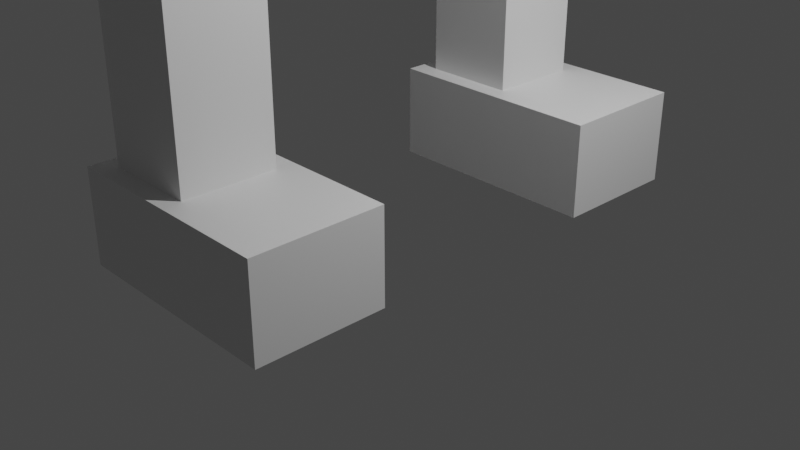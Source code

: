 # Source: monkey.blend  (saved by Blender 3.6.11; exported with 4.5.12 LTS)
import bpy
from mathutils import Matrix  # noqa: F401  (used for matrix-valued properties, if any)

bpy.ops.wm.read_factory_settings(use_empty=True)
scene = bpy.context.scene
scene.name = 'Scene'

# ---- collections
col_collection = bpy.data.collections.new('Collection'); scene.collection.children.link(col_collection)

# ---- materials (node trees are filled in below, after node groups)
mat_material = bpy.data.materials.new('Material')
mat_material.alpha_threshold = 0.0
mat_material.use_transparent_shadow = False
mat_material.roughness = 0.5
mat_material.line_color = (0.0, 0.0, 0.0, 1.0)
mat_material_001 = bpy.data.materials.new('Material.001')
mat_material_001.alpha_threshold = 0.0
mat_material_001.use_transparent_shadow = False
mat_material_001.roughness = 0.5
mat_material_001.line_color = (0.0, 0.0, 0.0, 1.0)

# ---- material node trees
mat_material.use_nodes = True; mat_material.node_tree.nodes.clear()
_N = mat_material.node_tree.nodes; _L = mat_material.node_tree.links
n0 = _N.new('ShaderNodeOutputMaterial'); n0.name = 'Material Output'; n0.location = (300, 300)
n1 = _N.new('ShaderNodeBsdfPrincipled'); n1.name = 'Principled BSDF'; n1.location = (10, 300)
n1.distribution = 'GGX'
n1.subsurface_method = 'RANDOM_WALK_SKIN'
n1.inputs[3].default_value = 1.45
n1.inputs[27].default_value = (0.0, 0.0, 0.0, 1.0)
n1.inputs[28].default_value = 1.0
_L.new(n1.outputs[0], n0.inputs[0])
n0.is_active_output = True
mat_material_001.use_nodes = True; mat_material_001.node_tree.nodes.clear()
_N = mat_material_001.node_tree.nodes; _L = mat_material_001.node_tree.links
n0 = _N.new('ShaderNodeOutputMaterial'); n0.name = 'Material Output'; n0.location = (300, 300)
n1 = _N.new('ShaderNodeBsdfPrincipled'); n1.name = 'Principled BSDF'; n1.location = (10, 300)
n1.distribution = 'GGX'
n1.subsurface_method = 'RANDOM_WALK_SKIN'
n1.inputs[3].default_value = 1.45
n1.inputs[27].default_value = (0.0, 0.0, 0.0, 1.0)
n1.inputs[28].default_value = 1.0
_L.new(n1.outputs[0], n0.inputs[0])
n0.is_active_output = True

# ---- world
world_world = bpy.data.worlds.new('World'); scene.world = world_world
world_world.use_nodes = True; world_world.node_tree.nodes.clear()
_N = world_world.node_tree.nodes; _L = world_world.node_tree.links
n0 = _N.new('ShaderNodeOutputWorld'); n0.name = 'World Output'; n0.location = (300, 300)
n1 = _N.new('ShaderNodeBackground'); n1.name = 'Background'; n1.location = (10, 300)
n1.inputs[0].default_value = (0.05088, 0.05088, 0.05088, 1.0)
_L.new(n1.outputs[0], n0.inputs[0])
n0.is_active_output = True
world_world.color = (0.05088, 0.05088, 0.05088)
world_world.use_sun_shadow = False
world_world.sun_shadow_jitter_overblur = 0.0

# ---- cameras
cam_camera = bpy.data.cameras.new('Camera')
cam_camera.clip_end = 100.0
cam_camera.ortho_scale = 7.314

# ---- lights
light_light = bpy.data.lights.new('Light', 'POINT')
light_light.transmission_factor = 0.0
light_light.energy = 1000.0
light_light.shadow_soft_size = 0.1
light_light.shadow_maximum_resolution = 0.006
light_light.use_absolute_resolution = True

# ---- meshes
me_cube = bpy.data.meshes.new('Cube')
me_cube.from_pydata([(1.0, 1.0, 1.0), (1.0, 1.0, -1.0), (1.0, -1.0, 1.0), (1.0, -1.0, -1.0), (-1.0, 1.0, 1.0), (-1.0, 1.0, -1.0), (-1.0, -1.0, 1.0), (-1.0, -1.0, -1.0)], [], [(0, 4, 6, 2), (3, 2, 6, 7), (7, 6, 4, 5), (5, 1, 3, 7), (1, 0, 2, 3), (5, 4, 0, 1)])
_uv = me_cube.uv_layers.new(name='UVMap')
_uv.uv.foreach_set('vector', [0.625, 0.5, 0.875, 0.5, 0.875, 0.75, 0.625, 0.75, 0.375, 0.75, 0.625, 0.75, 0.625, 1.0, 0.375, 1.0, 0.375, 0.0, 0.625, 0.0, 0.625, 0.25, 0.375, 0.25, 0.125, 0.5, 0.375, 0.5, 0.375, 0.75, 0.125, 0.75, 0.375, 0.5, 0.625, 0.5, 0.625, 0.75, 0.375, 0.75, 0.375, 0.25, 0.625, 0.25, 0.625, 0.5, 0.375, 0.5])
me_cube.materials.append(mat_material)
me_cube.use_mirror_vertex_groups = False
me_cube.update()
me_cube_001 = bpy.data.meshes.new('Cube.001')
me_cube_001.from_pydata([(1.0, 1.0, 1.0), (1.0, 1.0, -1.0), (1.0, -1.0, 1.0), (1.0, -1.0, -1.0), (-1.0, 1.0, 1.0), (-1.0, 1.0, -1.0), (-1.0, -1.0, 1.0), (-1.0, -1.0, -1.0)], [], [(0, 4, 6, 2), (3, 2, 6, 7), (7, 6, 4, 5), (5, 1, 3, 7), (1, 0, 2, 3), (5, 4, 0, 1)])
_uv = me_cube_001.uv_layers.new(name='UVMap')
_uv.uv.foreach_set('vector', [0.625, 0.5, 0.875, 0.5, 0.875, 0.75, 0.625, 0.75, 0.375, 0.75, 0.625, 0.75, 0.625, 1.0, 0.375, 1.0, 0.375, 0.0, 0.625, 0.0, 0.625, 0.25, 0.375, 0.25, 0.125, 0.5, 0.375, 0.5, 0.375, 0.75, 0.125, 0.75, 0.375, 0.5, 0.625, 0.5, 0.625, 0.75, 0.375, 0.75, 0.375, 0.25, 0.625, 0.25, 0.625, 0.5, 0.375, 0.5])
me_cube_001.materials.append(mat_material_001)
me_cube_001.use_mirror_vertex_groups = False
me_cube_001.update()
me_cube_002 = bpy.data.meshes.new('Cube.002')
me_cube_002.from_pydata([(-1.0, -1.0, -1.0), (-1.0, -1.0, 1.0), (-1.0, 1.0, -1.0), (-1.0, 1.0, 1.0), (1.0, -1.0, -1.0), (1.0, -1.0, 1.0), (1.0, 1.0, -1.0), (1.0, 1.0, 1.0)], [], [(0, 1, 3, 2), (2, 3, 7, 6), (6, 7, 5, 4), (4, 5, 1, 0), (2, 6, 4, 0), (7, 3, 1, 5)])
_uv = me_cube_002.uv_layers.new(name='UVMap')
_uv.uv.foreach_set('vector', [0.375, 0.0, 0.625, 0.0, 0.625, 0.25, 0.375, 0.25, 0.375, 0.25, 0.625, 0.25, 0.625, 0.5, 0.375, 0.5, 0.375, 0.5, 0.625, 0.5, 0.625, 0.75, 0.375, 0.75, 0.375, 0.75, 0.625, 0.75, 0.625, 1.0, 0.375, 1.0, 0.125, 0.5, 0.375, 0.5, 0.375, 0.75, 0.125, 0.75, 0.625, 0.5, 0.875, 0.5, 0.875, 0.75, 0.625, 0.75])
me_cube_002.update()
me_cube_003 = bpy.data.meshes.new('Cube.003')
me_cube_003.from_pydata([(-1.0, -1.0, -1.0), (-1.0, -1.0, 1.0), (-1.0, 1.0, -1.0), (-1.0, 1.0, 1.0), (1.0, -1.0, -1.0), (1.0, -1.0, 1.0), (1.0, 1.0, -1.0), (1.0, 1.0, 1.0)], [], [(0, 1, 3, 2), (2, 3, 7, 6), (6, 7, 5, 4), (4, 5, 1, 0), (2, 6, 4, 0), (7, 3, 1, 5)])
_uv = me_cube_003.uv_layers.new(name='UVMap')
_uv.uv.foreach_set('vector', [0.375, 0.0, 0.625, 0.0, 0.625, 0.25, 0.375, 0.25, 0.375, 0.25, 0.625, 0.25, 0.625, 0.5, 0.375, 0.5, 0.375, 0.5, 0.625, 0.5, 0.625, 0.75, 0.375, 0.75, 0.375, 0.75, 0.625, 0.75, 0.625, 1.0, 0.375, 1.0, 0.125, 0.5, 0.375, 0.5, 0.375, 0.75, 0.125, 0.75, 0.625, 0.5, 0.875, 0.5, 0.875, 0.75, 0.625, 0.75])
me_cube_003.update()
me_cube_004 = bpy.data.meshes.new('Cube.004')
me_cube_004.from_pydata([(-1.0, -1.0, -1.0), (-1.0, -1.0, 1.0), (-1.0, 1.0, -1.0), (-1.0, 1.0, 1.0), (1.0, -1.0, -1.0), (1.0, -1.0, 1.0), (1.0, 1.0, -1.0), (1.0, 1.0, 1.0)], [], [(0, 1, 3, 2), (2, 3, 7, 6), (6, 7, 5, 4), (4, 5, 1, 0), (2, 6, 4, 0), (7, 3, 1, 5)])
_uv = me_cube_004.uv_layers.new(name='UVMap')
_uv.uv.foreach_set('vector', [0.375, 0.0, 0.625, 0.0, 0.625, 0.25, 0.375, 0.25, 0.375, 0.25, 0.625, 0.25, 0.625, 0.5, 0.375, 0.5, 0.375, 0.5, 0.625, 0.5, 0.625, 0.75, 0.375, 0.75, 0.375, 0.75, 0.625, 0.75, 0.625, 1.0, 0.375, 1.0, 0.125, 0.5, 0.375, 0.5, 0.375, 0.75, 0.125, 0.75, 0.625, 0.5, 0.875, 0.5, 0.875, 0.75, 0.625, 0.75])
me_cube_004.update()
me_cube_005 = bpy.data.meshes.new('Cube.005')
me_cube_005.from_pydata([(-1.0, -1.0, -1.0), (-1.0, -1.0, 1.0), (-1.0, 1.0, -1.0), (-1.0, 1.0, 1.0), (1.0, -1.0, -1.0), (1.0, -1.0, 1.0), (1.0, 1.0, -1.0), (1.0, 1.0, 1.0)], [], [(0, 1, 3, 2), (2, 3, 7, 6), (6, 7, 5, 4), (4, 5, 1, 0), (2, 6, 4, 0), (7, 3, 1, 5)])
_uv = me_cube_005.uv_layers.new(name='UVMap')
_uv.uv.foreach_set('vector', [0.375, 0.0, 0.625, 0.0, 0.625, 0.25, 0.375, 0.25, 0.375, 0.25, 0.625, 0.25, 0.625, 0.5, 0.375, 0.5, 0.375, 0.5, 0.625, 0.5, 0.625, 0.75, 0.375, 0.75, 0.375, 0.75, 0.625, 0.75, 0.625, 1.0, 0.375, 1.0, 0.125, 0.5, 0.375, 0.5, 0.375, 0.75, 0.125, 0.75, 0.625, 0.5, 0.875, 0.5, 0.875, 0.75, 0.625, 0.75])
me_cube_005.update()
me_cube_006 = bpy.data.meshes.new('Cube.006')
me_cube_006.from_pydata([(-1.0, -1.0, -1.0), (-1.0, -1.0, 1.0), (-1.0, 1.0, -1.0), (-1.0, 1.0, 1.0), (1.0, -1.0, -1.0), (1.0, -1.0, 1.0), (1.0, 1.0, -1.0), (1.0, 1.0, 1.0)], [], [(0, 1, 3, 2), (2, 3, 7, 6), (6, 7, 5, 4), (4, 5, 1, 0), (2, 6, 4, 0), (7, 3, 1, 5)])
_uv = me_cube_006.uv_layers.new(name='UVMap')
_uv.uv.foreach_set('vector', [0.375, 0.0, 0.625, 0.0, 0.625, 0.25, 0.375, 0.25, 0.375, 0.25, 0.625, 0.25, 0.625, 0.5, 0.375, 0.5, 0.375, 0.5, 0.625, 0.5, 0.625, 0.75, 0.375, 0.75, 0.375, 0.75, 0.625, 0.75, 0.625, 1.0, 0.375, 1.0, 0.125, 0.5, 0.375, 0.5, 0.375, 0.75, 0.125, 0.75, 0.625, 0.5, 0.875, 0.5, 0.875, 0.75, 0.625, 0.75])
me_cube_006.update()
me_cube_007 = bpy.data.meshes.new('Cube.007')
me_cube_007.from_pydata([(-1.0, -1.0, -1.0), (-1.0, -1.0, 1.0), (-1.0, 1.0, -1.0), (-1.0, 1.0, 1.0), (1.0, -1.0, -1.0), (1.0, -1.0, 1.0), (1.0, 1.0, -1.0), (1.0, 1.0, 1.0)], [], [(0, 1, 3, 2), (2, 3, 7, 6), (6, 7, 5, 4), (4, 5, 1, 0), (2, 6, 4, 0), (7, 3, 1, 5)])
_uv = me_cube_007.uv_layers.new(name='UVMap')
_uv.uv.foreach_set('vector', [0.375, 0.0, 0.625, 0.0, 0.625, 0.25, 0.375, 0.25, 0.375, 0.25, 0.625, 0.25, 0.625, 0.5, 0.375, 0.5, 0.375, 0.5, 0.625, 0.5, 0.625, 0.75, 0.375, 0.75, 0.375, 0.75, 0.625, 0.75, 0.625, 1.0, 0.375, 1.0, 0.125, 0.5, 0.375, 0.5, 0.375, 0.75, 0.125, 0.75, 0.625, 0.5, 0.875, 0.5, 0.875, 0.75, 0.625, 0.75])
me_cube_007.update()
me_cube_008 = bpy.data.meshes.new('Cube.008')
me_cube_008.from_pydata([(-1.0, -1.0, -1.0), (-1.0, -1.0, 1.0), (-1.0, 1.0, -1.0), (-1.0, 1.0, 1.0), (1.0, -1.0, -1.0), (1.0, -1.0, 1.0), (1.0, 1.0, -1.0), (1.0, 1.0, 1.0)], [], [(0, 1, 3, 2), (2, 3, 7, 6), (6, 7, 5, 4), (4, 5, 1, 0), (2, 6, 4, 0), (7, 3, 1, 5)])
_uv = me_cube_008.uv_layers.new(name='UVMap')
_uv.uv.foreach_set('vector', [0.375, 0.0, 0.625, 0.0, 0.625, 0.25, 0.375, 0.25, 0.375, 0.25, 0.625, 0.25, 0.625, 0.5, 0.375, 0.5, 0.375, 0.5, 0.625, 0.5, 0.625, 0.75, 0.375, 0.75, 0.375, 0.75, 0.625, 0.75, 0.625, 1.0, 0.375, 1.0, 0.125, 0.5, 0.375, 0.5, 0.375, 0.75, 0.125, 0.75, 0.625, 0.5, 0.875, 0.5, 0.875, 0.75, 0.625, 0.75])
me_cube_008.update()
me_suzanne = bpy.data.meshes.new('Suzanne')
me_suzanne.from_pydata([(0.4375, -0.7656, 0.1641), (-0.4375, -0.7656, 0.1641), (0.5, -0.6875, 0.09375), (-0.5, -0.6875, 0.09375), (0.5469, -0.5781, 0.05469), (-0.5469, -0.5781, 0.05469), (0.3516, -0.6172, -0.02344), (-0.3516, -0.6172, -0.02344), (0.3516, -0.7188, 0.03125), (-0.3516, -0.7188, 0.03125), (0.3516, -0.7812, 0.1328), (-0.3516, -0.7812, 0.1328), (0.2734, -0.7969, 0.1641), (-0.2734, -0.7969, 0.1641), (0.2031, -0.7422, 0.09375), (-0.2031, -0.7422, 0.09375), (0.1562, -0.6484, 0.05469), (-0.1562, -0.6484, 0.05469), (0.07812, -0.6562, 0.2422), (-0.07812, -0.6562, 0.2422), (0.1406, -0.7422, 0.2422), (-0.1406, -0.7422, 0.2422), (0.2422, -0.7969, 0.2422), (-0.2422, -0.7969, 0.2422), (0.2734, -0.7969, 0.3281), (-0.2734, -0.7969, 0.3281), (0.2031, -0.7422, 0.3906), (-0.2031, -0.7422, 0.3906), (0.1562, -0.6484, 0.4375), (-0.1562, -0.6484, 0.4375), (0.3516, -0.6172, 0.5156), (-0.3516, -0.6172, 0.5156), (0.3516, -0.7188, 0.4531), (-0.3516, -0.7188, 0.4531), (0.3516, -0.7812, 0.3594), (-0.3516, -0.7812, 0.3594), (0.4375, -0.7656, 0.3281), (-0.4375, -0.7656, 0.3281), (0.5, -0.6875, 0.3906), (-0.5, -0.6875, 0.3906), (0.5469, -0.5781, 0.4375), (-0.5469, -0.5781, 0.4375), (0.625, -0.5625, 0.2422), (-0.625, -0.5625, 0.2422), (0.5625, -0.6719, 0.2422), (-0.5625, -0.6719, 0.2422), (0.4688, -0.7578, 0.2422), (-0.4688, -0.7578, 0.2422), (0.4766, -0.7734, 0.2422), (-0.4766, -0.7734, 0.2422), (0.4453, -0.7812, 0.3359), (-0.4453, -0.7812, 0.3359), (0.3516, -0.8047, 0.375), (-0.3516, -0.8047, 0.375), (0.2656, -0.8203, 0.3359), (-0.2656, -0.8203, 0.3359), (0.2266, -0.8203, 0.2422), (-0.2266, -0.8203, 0.2422), (0.2656, -0.8203, 0.1562), (-0.2656, -0.8203, 0.1562), (0.3516, -0.8281, 0.2422), (-0.3516, -0.8281, 0.2422), (0.3516, -0.8047, 0.1172), (-0.3516, -0.8047, 0.1172), (0.4453, -0.7812, 0.1562), (-0.4453, -0.7812, 0.1562), (0.0, -0.7422, 0.4297), (0.0, -0.8203, 0.3516), (0.0, -0.7344, -0.6797), (0.0, -0.7812, -0.3203), (0.0, -0.7969, -0.1875), (0.0, -0.7188, -0.7734), (0.0, -0.6016, 0.4062), (0.0, -0.5703, 0.5703), (0.0, 0.5469, 0.8984), (0.0, 0.8516, 0.5625), (0.0, 0.8281, 0.07031), (0.0, 0.3516, -0.3828), (0.2031, -0.5625, -0.1875), (-0.2031, -0.5625, -0.1875), (0.3125, -0.5703, -0.4375), (-0.3125, -0.5703, -0.4375), (0.3516, -0.5703, -0.6953), (-0.3516, -0.5703, -0.6953), (0.3672, -0.5312, -0.8906), (-0.3672, -0.5312, -0.8906), (0.3281, -0.5234, -0.9453), (-0.3281, -0.5234, -0.9453), (0.1797, -0.5547, -0.9688), (-0.1797, -0.5547, -0.9688), (0.0, -0.5781, -0.9844), (0.4375, -0.5312, -0.1406), (-0.4375, -0.5312, -0.1406), (0.6328, -0.5391, -0.03906), (-0.6328, -0.5391, -0.03906), (0.8281, -0.4453, 0.1484), (-0.8281, -0.4453, 0.1484), (0.8594, -0.5938, 0.4297), (-0.8594, -0.5938, 0.4297), (0.7109, -0.625, 0.4844), (-0.7109, -0.625, 0.4844), (0.4922, -0.6875, 0.6016), (-0.4922, -0.6875, 0.6016), (0.3203, -0.7344, 0.7578), (-0.3203, -0.7344, 0.7578), (0.1562, -0.7578, 0.7188), (-0.1562, -0.7578, 0.7188), (0.0625, -0.75, 0.4922), (-0.0625, -0.75, 0.4922), (0.1641, -0.7734, 0.4141), (-0.1641, -0.7734, 0.4141), (0.125, -0.7656, 0.3047), (-0.125, -0.7656, 0.3047), (0.2031, -0.7422, 0.09375), (-0.2031, -0.7422, 0.09375), (0.375, -0.7031, 0.01562), (-0.375, -0.7031, 0.01562), (0.4922, -0.6719, 0.0625), (-0.4922, -0.6719, 0.0625), (0.625, -0.6484, 0.1875), (-0.625, -0.6484, 0.1875), (0.6406, -0.6484, 0.2969), (-0.6406, -0.6484, 0.2969), (0.6016, -0.6641, 0.375), (-0.6016, -0.6641, 0.375), (0.4297, -0.7188, 0.4375), (-0.4297, -0.7188, 0.4375), (0.25, -0.7578, 0.4688), (-0.25, -0.7578, 0.4688), (0.0, -0.7344, -0.7656), (0.1094, -0.7344, -0.7188), (-0.1094, -0.7344, -0.7188), (0.1172, -0.7109, -0.8359), (-0.1172, -0.7109, -0.8359), (0.0625, -0.6953, -0.8828), (-0.0625, -0.6953, -0.8828), (0.0, -0.6875, -0.8906), (0.0, -0.75, -0.1953), (0.0, -0.7422, -0.1406), (0.1016, -0.7422, -0.1484), (-0.1016, -0.7422, -0.1484), (0.125, -0.75, -0.2266), (-0.125, -0.75, -0.2266), (0.08594, -0.7422, -0.2891), (-0.08594, -0.7422, -0.2891), (0.3984, -0.6719, -0.04688), (-0.3984, -0.6719, -0.04688), (0.6172, -0.625, 0.05469), (-0.6172, -0.625, 0.05469), (0.7266, -0.6016, 0.2031), (-0.7266, -0.6016, 0.2031), (0.7422, -0.6562, 0.375), (-0.7422, -0.6562, 0.375), (0.6875, -0.7266, 0.4141), (-0.6875, -0.7266, 0.4141), (0.4375, -0.7969, 0.5469), (-0.4375, -0.7969, 0.5469), (0.3125, -0.8359, 0.6406), (-0.3125, -0.8359, 0.6406), (0.2031, -0.8516, 0.6172), (-0.2031, -0.8516, 0.6172), (0.1016, -0.8438, 0.4297), (-0.1016, -0.8438, 0.4297), (0.125, -0.8125, -0.1016), (-0.125, -0.8125, -0.1016), (0.2109, -0.7109, -0.4453), (-0.2109, -0.7109, -0.4453), (0.25, -0.6875, -0.7031), (-0.25, -0.6875, -0.7031), (0.2656, -0.6641, -0.8203), (-0.2656, -0.6641, -0.8203), (0.2344, -0.6328, -0.9141), (-0.2344, -0.6328, -0.9141), (0.1641, -0.6328, -0.9297), (-0.1641, -0.6328, -0.9297), (0.0, -0.6406, -0.9453), (0.0, -0.7266, 0.04688), (0.0, -0.7656, 0.2109), (0.3281, -0.7422, 0.4766), (-0.3281, -0.7422, 0.4766), (0.1641, -0.75, 0.1406), (-0.1641, -0.75, 0.1406), (0.1328, -0.7578, 0.2109), (-0.1328, -0.7578, 0.2109), (0.1172, -0.7344, -0.6875), (-0.1172, -0.7344, -0.6875), (0.07812, -0.75, -0.4453), (-0.07812, -0.75, -0.4453), (0.0, -0.75, -0.4453), (0.0, -0.7422, -0.3281), (0.09375, -0.7812, -0.2734), (-0.09375, -0.7812, -0.2734), (0.1328, -0.7969, -0.2266), (-0.1328, -0.7969, -0.2266), (0.1094, -0.7812, -0.1328), (-0.1094, -0.7812, -0.1328), (0.03906, -0.7812, -0.125), (-0.03906, -0.7812, -0.125), (0.0, -0.8281, -0.2031), (0.04688, -0.8125, -0.1484), (-0.04688, -0.8125, -0.1484), (0.09375, -0.8125, -0.1562), (-0.09375, -0.8125, -0.1562), (0.1094, -0.8281, -0.2266), (-0.1094, -0.8281, -0.2266), (0.07812, -0.8047, -0.25), (-0.07812, -0.8047, -0.25), (0.0, -0.8047, -0.2891), (0.2578, -0.5547, -0.3125), (-0.2578, -0.5547, -0.3125), (0.1641, -0.7109, -0.2422), (-0.1641, -0.7109, -0.2422), (0.1797, -0.7109, -0.3125), (-0.1797, -0.7109, -0.3125), (0.2344, -0.5547, -0.25), (-0.2344, -0.5547, -0.25), (0.0, -0.6875, -0.875), (0.04688, -0.6875, -0.8672), (-0.04688, -0.6875, -0.8672), (0.09375, -0.7109, -0.8203), (-0.09375, -0.7109, -0.8203), (0.09375, -0.7266, -0.7422), (-0.09375, -0.7266, -0.7422), (0.0, -0.6562, -0.7812), (0.09375, -0.6641, -0.75), (-0.09375, -0.6641, -0.75), (0.09375, -0.6406, -0.8125), (-0.09375, -0.6406, -0.8125), (0.04688, -0.6328, -0.8516), (-0.04688, -0.6328, -0.8516), (0.0, -0.6328, -0.8594), (0.1719, -0.7812, 0.2188), (-0.1719, -0.7812, 0.2188), (0.1875, -0.7734, 0.1562), (-0.1875, -0.7734, 0.1562), (0.3359, -0.7578, 0.4297), (-0.3359, -0.7578, 0.4297), (0.2734, -0.7734, 0.4219), (-0.2734, -0.7734, 0.4219), (0.4219, -0.7734, 0.3984), (-0.4219, -0.7734, 0.3984), (0.5625, -0.6953, 0.3516), (-0.5625, -0.6953, 0.3516), (0.5859, -0.6875, 0.2891), (-0.5859, -0.6875, 0.2891), (0.5781, -0.6797, 0.1953), (-0.5781, -0.6797, 0.1953), (0.4766, -0.7188, 0.1016), (-0.4766, -0.7188, 0.1016), (0.375, -0.7422, 0.0625), (-0.375, -0.7422, 0.0625), (0.2266, -0.7812, 0.1094), (-0.2266, -0.7812, 0.1094), (0.1797, -0.7812, 0.2969), (-0.1797, -0.7812, 0.2969), (0.2109, -0.7812, 0.375), (-0.2109, -0.7812, 0.375), (0.2344, -0.7578, 0.3594), (-0.2344, -0.7578, 0.3594), (0.1953, -0.7578, 0.2969), (-0.1953, -0.7578, 0.2969), (0.2422, -0.7578, 0.125), (-0.2422, -0.7578, 0.125), (0.375, -0.7266, 0.08594), (-0.375, -0.7266, 0.08594), (0.4609, -0.7031, 0.1172), (-0.4609, -0.7031, 0.1172), (0.5469, -0.6719, 0.2109), (-0.5469, -0.6719, 0.2109), (0.5547, -0.6719, 0.2812), (-0.5547, -0.6719, 0.2812), (0.5312, -0.6797, 0.3359), (-0.5312, -0.6797, 0.3359), (0.4141, -0.75, 0.3906), (-0.4141, -0.75, 0.3906), (0.2812, -0.7656, 0.3984), (-0.2812, -0.7656, 0.3984), (0.3359, -0.75, 0.4062), (-0.3359, -0.75, 0.4062), (0.2031, -0.75, 0.1719), (-0.2031, -0.75, 0.1719), (0.1953, -0.75, 0.2266), (-0.1953, -0.75, 0.2266), (0.1094, -0.6094, 0.4609), (-0.1094, -0.6094, 0.4609), (0.1953, -0.6172, 0.6641), (-0.1953, -0.6172, 0.6641), (0.3359, -0.5938, 0.6875), (-0.3359, -0.5938, 0.6875), (0.4844, -0.5547, 0.5547), (-0.4844, -0.5547, 0.5547), (0.6797, -0.4922, 0.4531), (-0.6797, -0.4922, 0.4531), (0.7969, -0.4609, 0.4062), (-0.7969, -0.4609, 0.4062), (0.7734, -0.375, 0.1641), (-0.7734, -0.375, 0.1641), (0.6016, -0.4141, 0.0), (-0.6016, -0.4141, 0.0), (0.4375, -0.4688, -0.09375), (-0.4375, -0.4688, -0.09375), (0.0, -0.2891, 0.8984), (0.0, 0.07812, 0.9844), (0.0, 0.6719, -0.1953), (0.0, -0.1875, -0.4609), (0.0, -0.4609, -0.9766), (0.0, -0.3438, -0.8047), (0.0, -0.3203, -0.5703), (0.0, -0.2812, -0.4844), (0.8516, -0.05469, 0.2344), (-0.8516, -0.05469, 0.2344), (0.8594, 0.04688, 0.3203), (-0.8594, 0.04688, 0.3203), (0.7734, 0.4375, 0.2656), (-0.7734, 0.4375, 0.2656), (0.4609, 0.7031, 0.4375), (-0.4609, 0.7031, 0.4375), (0.7344, -0.07031, -0.04688), (-0.7344, -0.07031, -0.04688), (0.5938, 0.1641, -0.125), (-0.5938, 0.1641, -0.125), (0.6406, 0.4297, -0.007812), (-0.6406, 0.4297, -0.007812), (0.3359, 0.6641, 0.05469), (-0.3359, 0.6641, 0.05469), (0.2344, -0.4062, -0.3516), (-0.2344, -0.4062, -0.3516), (0.1797, -0.2578, -0.4141), (-0.1797, -0.2578, -0.4141), (0.2891, -0.3828, -0.7109), (-0.2891, -0.3828, -0.7109), (0.25, -0.3906, -0.5), (-0.25, -0.3906, -0.5), (0.3281, -0.3984, -0.9141), (-0.3281, -0.3984, -0.9141), (0.1406, -0.3672, -0.7578), (-0.1406, -0.3672, -0.7578), (0.125, -0.3594, -0.5391), (-0.125, -0.3594, -0.5391), (0.1641, -0.4375, -0.9453), (-0.1641, -0.4375, -0.9453), (0.2188, -0.4297, -0.2812), (-0.2188, -0.4297, -0.2812), (0.2109, -0.4688, -0.2266), (-0.2109, -0.4688, -0.2266), (0.2031, -0.5, -0.1719), (-0.2031, -0.5, -0.1719), (0.2109, -0.1641, -0.3906), (-0.2109, -0.1641, -0.3906), (0.2969, 0.2656, -0.3125), (-0.2969, 0.2656, -0.3125), (0.3438, 0.5391, -0.1484), (-0.3438, 0.5391, -0.1484), (0.4531, 0.3828, 0.8672), (-0.4531, 0.3828, 0.8672), (0.4531, 0.07031, 0.9297), (-0.4531, 0.07031, 0.9297), (0.4531, -0.2344, 0.8516), (-0.4531, -0.2344, 0.8516), (0.4609, -0.4297, 0.5234), (-0.4609, -0.4297, 0.5234), (0.7266, -0.3359, 0.4062), (-0.7266, -0.3359, 0.4062), (0.6328, -0.2812, 0.4531), (-0.6328, -0.2812, 0.4531), (0.6406, -0.05469, 0.7031), (-0.6406, -0.05469, 0.7031), (0.7969, -0.125, 0.5625), (-0.7969, -0.125, 0.5625), (0.7969, 0.1172, 0.6172), (-0.7969, 0.1172, 0.6172), (0.6406, 0.1953, 0.75), (-0.6406, 0.1953, 0.75), (0.6406, 0.4453, 0.6797), (-0.6406, 0.4453, 0.6797), (0.7969, 0.3594, 0.5391), (-0.7969, 0.3594, 0.5391), (0.6172, 0.5859, 0.3281), (-0.6172, 0.5859, 0.3281), (0.4844, 0.5469, 0.02344), (-0.4844, 0.5469, 0.02344), (0.8203, 0.2031, 0.3281), (-0.8203, 0.2031, 0.3281), (0.4062, -0.1484, -0.1719), (-0.4062, -0.1484, -0.1719), (0.4297, 0.2109, -0.1953), (-0.4297, 0.2109, -0.1953), (0.8906, 0.2344, 0.4062), (-0.8906, 0.2344, 0.4062), (0.7734, 0.125, -0.1406), (-0.7734, 0.125, -0.1406), (1.039, 0.3281, -0.1016), (-1.039, 0.3281, -0.1016), (1.281, 0.4297, 0.05469), (-1.281, 0.4297, 0.05469), (1.352, 0.4219, 0.3203), (-1.352, 0.4219, 0.3203), (1.234, 0.4219, 0.5078), (-1.234, 0.4219, 0.5078), (1.023, 0.3125, 0.4766), (-1.023, 0.3125, 0.4766), (1.016, 0.2891, 0.4141), (-1.016, 0.2891, 0.4141), (1.188, 0.3906, 0.4375), (-1.188, 0.3906, 0.4375), (1.266, 0.4062, 0.2891), (-1.266, 0.4062, 0.2891), (1.211, 0.4062, 0.07812), (-1.211, 0.4062, 0.07812), (1.031, 0.3047, -0.03906), (-1.031, 0.3047, -0.03906), (0.8281, 0.1328, -0.07031), (-0.8281, 0.1328, -0.07031), (0.9219, 0.2188, 0.3594), (-0.9219, 0.2188, 0.3594), (0.9453, 0.2891, 0.3047), (-0.9453, 0.2891, 0.3047), (0.8828, 0.2109, -0.02344), (-0.8828, 0.2109, -0.02344), (1.039, 0.3672, 0.0), (-1.039, 0.3672, 0.0), (1.188, 0.4453, 0.09375), (-1.188, 0.4453, 0.09375), (1.234, 0.4453, 0.25), (-1.234, 0.4453, 0.25), (1.172, 0.4375, 0.3594), (-1.172, 0.4375, 0.3594), (1.023, 0.3594, 0.3438), (-1.023, 0.3594, 0.3438), (0.8438, 0.2109, 0.2891), (-0.8438, 0.2109, 0.2891), (0.8359, 0.2734, 0.1719), (-0.8359, 0.2734, 0.1719), (0.7578, 0.2734, 0.09375), (-0.7578, 0.2734, 0.09375), (0.8203, 0.2734, 0.08594), (-0.8203, 0.2734, 0.08594), (0.8438, 0.2734, 0.01562), (-0.8438, 0.2734, 0.01562), (0.8125, 0.2734, -0.01562), (-0.8125, 0.2734, -0.01562), (0.7266, 0.07031, 0.0), (-0.7266, 0.07031, 0.0), (0.7188, 0.1719, -0.02344), (-0.7188, 0.1719, -0.02344), (0.7188, 0.1875, 0.03906), (-0.7188, 0.1875, 0.03906), (0.7969, 0.2109, 0.2031), (-0.7969, 0.2109, 0.2031), (0.8906, 0.2656, 0.2422), (-0.8906, 0.2656, 0.2422), (0.8906, 0.3203, 0.2344), (-0.8906, 0.3203, 0.2344), (0.8125, 0.3203, -0.01562), (-0.8125, 0.3203, -0.01562), (0.8516, 0.3203, 0.01562), (-0.8516, 0.3203, 0.01562), (0.8281, 0.3203, 0.07812), (-0.8281, 0.3203, 0.07812), (0.7656, 0.3203, 0.09375), (-0.7656, 0.3203, 0.09375), (0.8438, 0.3203, 0.1719), (-0.8438, 0.3203, 0.1719), (1.039, 0.4141, 0.3281), (-1.039, 0.4141, 0.3281), (1.188, 0.4844, 0.3438), (-1.188, 0.4844, 0.3438), (1.258, 0.4922, 0.2422), (-1.258, 0.4922, 0.2422), (1.211, 0.4844, 0.08594), (-1.211, 0.4844, 0.08594), (1.047, 0.4219, 0.0), (-1.047, 0.4219, 0.0), (0.8828, 0.2656, -0.01562), (-0.8828, 0.2656, -0.01562), (0.9531, 0.3438, 0.2891), (-0.9531, 0.3438, 0.2891), (0.8906, 0.3281, 0.1094), (-0.8906, 0.3281, 0.1094), (0.9375, 0.3359, 0.0625), (-0.9375, 0.3359, 0.0625), (1.0, 0.3672, 0.125), (-1.0, 0.3672, 0.125), (0.9609, 0.3516, 0.1719), (-0.9609, 0.3516, 0.1719), (1.016, 0.375, 0.2344), (-1.016, 0.375, 0.2344), (1.055, 0.3828, 0.1875), (-1.055, 0.3828, 0.1875), (1.109, 0.3906, 0.2109), (-1.109, 0.3906, 0.2109), (1.086, 0.3906, 0.2734), (-1.086, 0.3906, 0.2734), (1.023, 0.4844, 0.4375), (-1.023, 0.4844, 0.4375), (1.25, 0.5469, 0.4688), (-1.25, 0.5469, 0.4688), (1.367, 0.5, 0.2969), (-1.367, 0.5, 0.2969), (1.312, 0.5312, 0.05469), (-1.312, 0.5312, 0.05469), (1.039, 0.4922, -0.08594), (-1.039, 0.4922, -0.08594), (0.7891, 0.3281, -0.125), (-0.7891, 0.3281, -0.125), (0.8594, 0.3828, 0.3828), (-0.8594, 0.3828, 0.3828)], [], [(46, 0, 2, 44), (3, 1, 47, 45), (44, 2, 4, 42), (5, 3, 45, 43), (2, 8, 6, 4), (7, 9, 3, 5), (0, 10, 8, 2), (9, 11, 1, 3), (10, 12, 14, 8), (15, 13, 11, 9), (8, 14, 16, 6), (17, 15, 9, 7), (14, 20, 18, 16), (19, 21, 15, 17), (12, 22, 20, 14), (21, 23, 13, 15), (22, 24, 26, 20), (27, 25, 23, 21), (20, 26, 28, 18), (29, 27, 21, 19), (26, 32, 30, 28), (31, 33, 27, 29), (24, 34, 32, 26), (33, 35, 25, 27), (34, 36, 38, 32), (39, 37, 35, 33), (32, 38, 40, 30), (41, 39, 33, 31), (38, 44, 42, 40), (43, 45, 39, 41), (36, 46, 44, 38), (45, 47, 37, 39), (46, 36, 50, 48), (51, 37, 47, 49), (36, 34, 52, 50), (53, 35, 37, 51), (34, 24, 54, 52), (55, 25, 35, 53), (24, 22, 56, 54), (57, 23, 25, 55), (22, 12, 58, 56), (59, 13, 23, 57), (12, 10, 62, 58), (63, 11, 13, 59), (10, 0, 64, 62), (65, 1, 11, 63), (0, 46, 48, 64), (49, 47, 1, 65), (60, 64, 48), (49, 65, 61), (62, 64, 60), (61, 65, 63), (60, 58, 62), (63, 59, 61), (60, 56, 58), (59, 57, 61), (60, 54, 56), (57, 55, 61), (60, 52, 54), (55, 53, 61), (60, 50, 52), (53, 51, 61), (60, 48, 50), (51, 49, 61), (88, 173, 175, 90), (175, 174, 89, 90), (86, 171, 173, 88), (174, 172, 87, 89), (84, 169, 171, 86), (172, 170, 85, 87), (82, 167, 169, 84), (170, 168, 83, 85), (80, 165, 167, 82), (168, 166, 81, 83), (78, 91, 145, 163), (146, 92, 79, 164), (91, 93, 147, 145), (148, 94, 92, 146), (93, 95, 149, 147), (150, 96, 94, 148), (95, 97, 151, 149), (152, 98, 96, 150), (97, 99, 153, 151), (154, 100, 98, 152), (99, 101, 155, 153), (156, 102, 100, 154), (101, 103, 157, 155), (158, 104, 102, 156), (103, 105, 159, 157), (160, 106, 104, 158), (105, 107, 161, 159), (162, 108, 106, 160), (107, 66, 67, 161), (67, 66, 108, 162), (109, 127, 159, 161), (160, 128, 110, 162), (127, 178, 157, 159), (158, 179, 128, 160), (125, 155, 157, 178), (158, 156, 126, 179), (123, 153, 155, 125), (156, 154, 124, 126), (121, 151, 153, 123), (154, 152, 122, 124), (119, 149, 151, 121), (152, 150, 120, 122), (117, 147, 149, 119), (150, 148, 118, 120), (115, 145, 147, 117), (148, 146, 116, 118), (113, 163, 145, 115), (146, 164, 114, 116), (113, 180, 176, 163), (176, 181, 114, 164), (109, 161, 67, 111), (67, 162, 110, 112), (111, 67, 177, 182), (177, 67, 112, 183), (176, 180, 182, 177), (183, 181, 176, 177), (134, 136, 175, 173), (175, 136, 135, 174), (132, 134, 173, 171), (174, 135, 133, 172), (130, 132, 171, 169), (172, 133, 131, 170), (165, 186, 184, 167), (185, 187, 166, 168), (130, 169, 167, 184), (168, 170, 131, 185), (143, 189, 188, 186), (188, 189, 144, 187), (184, 186, 188, 68), (188, 187, 185, 68), (129, 130, 184, 68), (185, 131, 129, 68), (141, 192, 190, 143), (191, 193, 142, 144), (139, 194, 192, 141), (193, 195, 140, 142), (138, 196, 194, 139), (195, 197, 138, 140), (137, 70, 196, 138), (197, 70, 137, 138), (189, 143, 190, 69), (191, 144, 189, 69), (69, 190, 205, 207), (206, 191, 69, 207), (70, 198, 199, 196), (200, 198, 70, 197), (196, 199, 201, 194), (202, 200, 197, 195), (194, 201, 203, 192), (204, 202, 195, 193), (192, 203, 205, 190), (206, 204, 193, 191), (198, 203, 201, 199), (202, 204, 198, 200), (198, 207, 205, 203), (206, 207, 198, 204), (138, 139, 163, 176), (164, 140, 138, 176), (139, 141, 210, 163), (211, 142, 140, 164), (141, 143, 212, 210), (213, 144, 142, 211), (143, 186, 165, 212), (166, 187, 144, 213), (80, 208, 212, 165), (213, 209, 81, 166), (208, 214, 210, 212), (211, 215, 209, 213), (78, 163, 210, 214), (211, 164, 79, 215), (130, 129, 71, 221), (71, 129, 131, 222), (132, 130, 221, 219), (222, 131, 133, 220), (134, 132, 219, 217), (220, 133, 135, 218), (136, 134, 217, 216), (218, 135, 136, 216), (216, 217, 228, 230), (229, 218, 216, 230), (217, 219, 226, 228), (227, 220, 218, 229), (219, 221, 224, 226), (225, 222, 220, 227), (221, 71, 223, 224), (223, 71, 222, 225), (223, 230, 228, 224), (229, 230, 223, 225), (224, 228, 226), (227, 229, 225), (182, 180, 233, 231), (234, 181, 183, 232), (111, 182, 231, 253), (232, 183, 112, 254), (109, 111, 253, 255), (254, 112, 110, 256), (180, 113, 251, 233), (252, 114, 181, 234), (113, 115, 249, 251), (250, 116, 114, 252), (115, 117, 247, 249), (248, 118, 116, 250), (117, 119, 245, 247), (246, 120, 118, 248), (119, 121, 243, 245), (244, 122, 120, 246), (121, 123, 241, 243), (242, 124, 122, 244), (123, 125, 239, 241), (240, 126, 124, 242), (125, 178, 235, 239), (236, 179, 126, 240), (178, 127, 237, 235), (238, 128, 179, 236), (127, 109, 255, 237), (256, 110, 128, 238), (237, 255, 257, 275), (258, 256, 238, 276), (235, 237, 275, 277), (276, 238, 236, 278), (239, 235, 277, 273), (278, 236, 240, 274), (241, 239, 273, 271), (274, 240, 242, 272), (243, 241, 271, 269), (272, 242, 244, 270), (245, 243, 269, 267), (270, 244, 246, 268), (247, 245, 267, 265), (268, 246, 248, 266), (249, 247, 265, 263), (266, 248, 250, 264), (251, 249, 263, 261), (264, 250, 252, 262), (233, 251, 261, 279), (262, 252, 234, 280), (255, 253, 259, 257), (260, 254, 256, 258), (253, 231, 281, 259), (282, 232, 254, 260), (231, 233, 279, 281), (280, 234, 232, 282), (66, 107, 283, 72), (284, 108, 66, 72), (107, 105, 285, 283), (286, 106, 108, 284), (105, 103, 287, 285), (288, 104, 106, 286), (103, 101, 289, 287), (290, 102, 104, 288), (101, 99, 291, 289), (292, 100, 102, 290), (99, 97, 293, 291), (294, 98, 100, 292), (97, 95, 295, 293), (296, 96, 98, 294), (95, 93, 297, 295), (298, 94, 96, 296), (93, 91, 299, 297), (300, 92, 94, 298), (307, 308, 327, 337), (328, 308, 307, 338), (306, 307, 337, 335), (338, 307, 306, 336), (305, 306, 335, 339), (336, 306, 305, 340), (88, 90, 305, 339), (305, 90, 89, 340), (86, 88, 339, 333), (340, 89, 87, 334), (84, 86, 333, 329), (334, 87, 85, 330), (82, 84, 329, 331), (330, 85, 83, 332), (329, 335, 337, 331), (338, 336, 330, 332), (329, 333, 339, 335), (340, 334, 330, 336), (325, 331, 337, 327), (338, 332, 326, 328), (80, 82, 331, 325), (332, 83, 81, 326), (208, 341, 343, 214), (344, 342, 209, 215), (80, 325, 341, 208), (342, 326, 81, 209), (78, 214, 343, 345), (344, 215, 79, 346), (78, 345, 299, 91), (300, 346, 79, 92), (76, 323, 351, 303), (352, 324, 76, 303), (303, 351, 349, 77), (350, 352, 303, 77), (77, 349, 347, 304), (348, 350, 77, 304), (304, 347, 327, 308), (328, 348, 304, 308), (325, 327, 347, 341), (348, 328, 326, 342), (295, 297, 317, 309), (318, 298, 296, 310), (75, 315, 323, 76), (324, 316, 75, 76), (301, 357, 355, 302), (356, 358, 301, 302), (302, 355, 353, 74), (354, 356, 302, 74), (74, 353, 315, 75), (316, 354, 74, 75), (291, 293, 361, 363), (362, 294, 292, 364), (363, 361, 367, 365), (368, 362, 364, 366), (365, 367, 369, 371), (370, 368, 366, 372), (371, 369, 375, 373), (376, 370, 372, 374), (313, 377, 373, 375), (374, 378, 314, 376), (315, 353, 373, 377), (374, 354, 316, 378), (353, 355, 371, 373), (372, 356, 354, 374), (355, 357, 365, 371), (366, 358, 356, 372), (357, 359, 363, 365), (364, 360, 358, 366), (289, 291, 363, 359), (364, 292, 290, 360), (73, 359, 357, 301), (358, 360, 73, 301), (283, 285, 287, 289), (288, 286, 284, 290), (283, 289, 359, 73), (360, 290, 284, 73), (72, 283, 73), (73, 284, 72), (293, 295, 309, 361), (310, 296, 294, 362), (309, 311, 367, 361), (368, 312, 310, 362), (311, 381, 369, 367), (370, 382, 312, 368), (313, 375, 369, 381), (370, 376, 314, 382), (347, 349, 385, 383), (386, 350, 348, 384), (317, 383, 385, 319), (386, 384, 318, 320), (297, 299, 383, 317), (384, 300, 298, 318), (299, 343, 341, 383), (342, 344, 300, 384), (341, 347, 383), (384, 348, 342), (299, 345, 343), (344, 346, 300), (313, 321, 379, 377), (380, 322, 314, 378), (315, 377, 379, 323), (380, 378, 316, 324), (319, 385, 379, 321), (380, 386, 320, 322), (349, 351, 379, 385), (380, 352, 350, 386), (323, 379, 351), (352, 380, 324), (399, 387, 413, 401), (414, 388, 400, 402), (399, 401, 403, 397), (404, 402, 400, 398), (397, 403, 405, 395), (406, 404, 398, 396), (395, 405, 407, 393), (408, 406, 396, 394), (393, 407, 409, 391), (410, 408, 394, 392), (391, 409, 411, 389), (412, 410, 392, 390), (409, 419, 417, 411), (418, 420, 410, 412), (407, 421, 419, 409), (420, 422, 408, 410), (405, 423, 421, 407), (422, 424, 406, 408), (403, 425, 423, 405), (424, 426, 404, 406), (401, 427, 425, 403), (426, 428, 402, 404), (401, 413, 415, 427), (416, 414, 402, 428), (317, 319, 443, 441), (444, 320, 318, 442), (319, 389, 411, 443), (412, 390, 320, 444), (309, 317, 441, 311), (442, 318, 310, 312), (381, 429, 413, 387), (414, 430, 382, 388), (411, 417, 439, 443), (440, 418, 412, 444), (437, 445, 443, 439), (444, 446, 438, 440), (433, 445, 437, 435), (438, 446, 434, 436), (431, 447, 445, 433), (446, 448, 432, 434), (429, 447, 431, 449), (432, 448, 430, 450), (413, 429, 449, 415), (450, 430, 414, 416), (311, 447, 429, 381), (430, 448, 312, 382), (311, 441, 445, 447), (446, 442, 312, 448), (441, 443, 445), (446, 444, 442), (415, 449, 451, 475), (452, 450, 416, 476), (449, 431, 461, 451), (462, 432, 450, 452), (431, 433, 459, 461), (460, 434, 432, 462), (433, 435, 457, 459), (458, 436, 434, 460), (435, 437, 455, 457), (456, 438, 436, 458), (437, 439, 453, 455), (454, 440, 438, 456), (439, 417, 473, 453), (474, 418, 440, 454), (427, 415, 475, 463), (476, 416, 428, 464), (425, 427, 463, 465), (464, 428, 426, 466), (423, 425, 465, 467), (466, 426, 424, 468), (421, 423, 467, 469), (468, 424, 422, 470), (419, 421, 469, 471), (470, 422, 420, 472), (417, 419, 471, 473), (472, 420, 418, 474), (457, 455, 479, 477), (480, 456, 458, 478), (477, 479, 481, 483), (482, 480, 478, 484), (483, 481, 487, 485), (488, 482, 484, 486), (485, 487, 489, 491), (490, 488, 486, 492), (463, 475, 485, 491), (486, 476, 464, 492), (451, 483, 485, 475), (486, 484, 452, 476), (451, 461, 477, 483), (478, 462, 452, 484), (457, 477, 461, 459), (462, 478, 458, 460), (453, 473, 479, 455), (480, 474, 454, 456), (471, 481, 479, 473), (480, 482, 472, 474), (469, 487, 481, 471), (482, 488, 470, 472), (467, 489, 487, 469), (488, 490, 468, 470), (465, 491, 489, 467), (490, 492, 466, 468), (463, 491, 465), (466, 492, 464), (391, 389, 503, 501), (504, 390, 392, 502), (393, 391, 501, 499), (502, 392, 394, 500), (395, 393, 499, 497), (500, 394, 396, 498), (397, 395, 497, 495), (498, 396, 398, 496), (399, 397, 495, 493), (496, 398, 400, 494), (387, 399, 493, 505), (494, 400, 388, 506), (493, 501, 503, 505), (504, 502, 494, 506), (493, 495, 499, 501), (500, 496, 494, 502), (495, 497, 499), (500, 498, 496), (313, 381, 387, 505), (388, 382, 314, 506), (313, 505, 503, 321), (504, 506, 314, 322), (319, 321, 503, 389), (504, 322, 320, 390)])
_uv = me_suzanne.uv_layers.new(name='UVMap')
_uv.uv.foreach_set('vector', [0.891, 0.5901, 0.8706, 0.5896, 0.8601, 0.5601, 0.9046, 0.5594, 0.8562, 0.8505, 0.8681, 0.8215, 0.8884, 0.822, 0.9006, 0.8532, 0.9046, 0.5594, 0.8601, 0.5601, 0.853, 0.5216, 0.9202, 0.5245, 0.8475, 0.8887, 0.8562, 0.8505, 0.9006, 0.8532, 0.9147, 0.8887, 0.8601, 0.5601, 0.8289, 0.5908, 0.7985, 0.5695, 0.853, 0.5216, 0.7951, 0.8384, 0.8264, 0.8185, 0.8562, 0.8505, 0.8475, 0.8887, 0.8706, 0.5896, 0.8544, 0.6048, 0.8289, 0.5908, 0.8601, 0.5601, 0.8264, 0.8185, 0.8525, 0.8057, 0.8681, 0.8215, 0.8562, 0.8505, 0.8544, 0.6048, 0.8541, 0.6255, 0.8282, 0.6334, 0.8289, 0.5908, 0.8276, 0.776, 0.8532, 0.785, 0.8525, 0.8057, 0.8264, 0.8185, 0.8289, 0.5908, 0.8282, 0.6334, 0.791, 0.6454, 0.7985, 0.5695, 0.791, 0.7622, 0.8276, 0.776, 0.8264, 0.8185, 0.7951, 0.8384, 0.8282, 0.6334, 0.8552, 0.6685, 0.8424, 0.7025, 0.791, 0.6454, 0.8448, 0.7075, 0.8561, 0.742, 0.8276, 0.776, 0.791, 0.7622, 0.8541, 0.6255, 0.8675, 0.6423, 0.8552, 0.6685, 0.8282, 0.6334, 0.8561, 0.742, 0.8673, 0.7688, 0.8532, 0.785, 0.8276, 0.776, 0.8675, 0.6423, 0.8905, 0.6419, 0.9004, 0.667, 0.8552, 0.6685, 0.9012, 0.7456, 0.8902, 0.7702, 0.8673, 0.7688, 0.8561, 0.742, 0.8552, 0.6685, 0.9004, 0.667, 0.9189, 0.6997, 0.8424, 0.7025, 0.9212, 0.7137, 0.9012, 0.7456, 0.8561, 0.742, 0.8448, 0.7075, 0.9004, 0.667, 0.9319, 0.6368, 0.9684, 0.6453, 0.9189, 0.6997, 0.9682, 0.7702, 0.9314, 0.7771, 0.9012, 0.7456, 0.9212, 0.7137, 0.8905, 0.6419, 0.9059, 0.6279, 0.9319, 0.6368, 0.9004, 0.667, 0.9314, 0.7771, 0.905, 0.7849, 0.8902, 0.7702, 0.9012, 0.7456, 0.9059, 0.6279, 0.9062, 0.6057, 0.9337, 0.593, 0.9319, 0.6368, 0.9312, 0.8209, 0.9044, 0.807, 0.905, 0.7849, 0.9314, 0.7771, 0.9319, 0.6368, 0.9337, 0.593, 0.9684, 0.5738, 0.9684, 0.6453, 0.965, 0.8417, 0.9312, 0.8209, 0.9314, 0.7771, 0.9682, 0.7702, 0.9337, 0.593, 0.9046, 0.5594, 0.9202, 0.5245, 0.9684, 0.5738, 0.9147, 0.8887, 0.9006, 0.8532, 0.9312, 0.8209, 0.965, 0.8417, 0.9062, 0.6057, 0.891, 0.5901, 0.9046, 0.5594, 0.9337, 0.593, 0.9006, 0.8532, 0.8884, 0.822, 0.9044, 0.807, 0.9312, 0.8209, 0.891, 0.5901, 0.9062, 0.6057, 0.9024, 0.6079, 0.8896, 0.5933, 0.9006, 0.8047, 0.9044, 0.807, 0.8884, 0.822, 0.8872, 0.8187, 0.9062, 0.6057, 0.9059, 0.6279, 0.8998, 0.6263, 0.9024, 0.6079, 0.8988, 0.7862, 0.905, 0.7849, 0.9044, 0.807, 0.9006, 0.8047, 0.9059, 0.6279, 0.8905, 0.6419, 0.8878, 0.6365, 0.8998, 0.6263, 0.8874, 0.7754, 0.8902, 0.7702, 0.905, 0.7849, 0.8988, 0.7862, 0.8905, 0.6419, 0.8675, 0.6423, 0.8709, 0.6352, 0.8878, 0.6365, 0.8704, 0.776, 0.8673, 0.7688, 0.8902, 0.7702, 0.8874, 0.7754, 0.8675, 0.6423, 0.8541, 0.6255, 0.8599, 0.6239, 0.8709, 0.6352, 0.8589, 0.7868, 0.8532, 0.785, 0.8673, 0.7688, 0.8704, 0.776, 0.8541, 0.6255, 0.8544, 0.6048, 0.8597, 0.6082, 0.8599, 0.6239, 0.8579, 0.8025, 0.8525, 0.8057, 0.8532, 0.785, 0.8589, 0.7868, 0.8544, 0.6048, 0.8706, 0.5896, 0.8717, 0.594, 0.8597, 0.6082, 0.8693, 0.8172, 0.8681, 0.8215, 0.8525, 0.8057, 0.8579, 0.8025, 0.8706, 0.5896, 0.891, 0.5901, 0.8896, 0.5933, 0.8717, 0.594, 0.8872, 0.8187, 0.8884, 0.822, 0.8681, 0.8215, 0.8693, 0.8172, 0.8794, 0.6165, 0.8717, 0.594, 0.8896, 0.5933, 0.8872, 0.8187, 0.8693, 0.8172, 0.878, 0.7951, 0.8597, 0.6082, 0.8717, 0.594, 0.8794, 0.6165, 0.878, 0.7951, 0.8693, 0.8172, 0.8579, 0.8025, 0.8794, 0.6165, 0.8599, 0.6239, 0.8597, 0.6082, 0.8579, 0.8025, 0.8589, 0.7868, 0.878, 0.7951, 0.8794, 0.6165, 0.8709, 0.6352, 0.8599, 0.6239, 0.8589, 0.7868, 0.8704, 0.776, 0.878, 0.7951, 0.8794, 0.6165, 0.8878, 0.6365, 0.8709, 0.6352, 0.8704, 0.776, 0.8874, 0.7754, 0.878, 0.7951, 0.8794, 0.6165, 0.8998, 0.6263, 0.8878, 0.6365, 0.8874, 0.7754, 0.8988, 0.7862, 0.878, 0.7951, 0.8794, 0.6165, 0.9024, 0.6079, 0.8998, 0.6263, 0.8988, 0.7862, 0.9006, 0.8047, 0.878, 0.7951, 0.8794, 0.6165, 0.8896, 0.5933, 0.9024, 0.6079, 0.9006, 0.8047, 0.8872, 0.8187, 0.878, 0.7951, 0.5403, 0.05381, 0.5364, 0.06207, 0.5189, 0.05968, 0.5189, 0.05029, 0.5189, 0.05968, 0.5015, 0.06204, 0.4976, 0.05377, 0.5189, 0.05029, 0.5519, 0.05834, 0.5428, 0.06409, 0.5364, 0.06207, 0.5403, 0.05381, 0.5015, 0.06204, 0.4951, 0.06405, 0.486, 0.05827, 0.4976, 0.05377, 0.5551, 0.0619, 0.5463, 0.07267, 0.5428, 0.06409, 0.5519, 0.05834, 0.4951, 0.06405, 0.4916, 0.07262, 0.4828, 0.06183, 0.486, 0.05827, 0.5638, 0.07659, 0.5483, 0.08489, 0.5463, 0.07267, 0.5551, 0.0619, 0.4916, 0.07262, 0.4895, 0.08486, 0.474, 0.07651, 0.4828, 0.06183, 0.5831, 0.1085, 0.5556, 0.1217, 0.5483, 0.08489, 0.5638, 0.07659, 0.4895, 0.08486, 0.4822, 0.1218, 0.4545, 0.1085, 0.474, 0.07651, 0.6055, 0.1651, 0.6474, 0.2005, 0.6215, 0.2278, 0.5531, 0.2096, 0.4165, 0.2295, 0.3897, 0.2019, 0.432, 0.1656, 0.4853, 0.2101, 0.6474, 0.2005, 0.6764, 0.2332, 0.6648, 0.2532, 0.6215, 0.2278, 0.3727, 0.2564, 0.3603, 0.2359, 0.3897, 0.2019, 0.4165, 0.2295, 0.6764, 0.2332, 0.7153, 0.2654, 0.6839, 0.28, 0.6648, 0.2532, 0.3537, 0.2846, 0.3205, 0.2703, 0.3603, 0.2359, 0.3727, 0.2564, 0.7153, 0.2654, 0.7073, 0.3101, 0.6875, 0.3115, 0.6839, 0.28, 0.3512, 0.3174, 0.3307, 0.3169, 0.3205, 0.2703, 0.3537, 0.2846, 0.7073, 0.3101, 0.6974, 0.3327, 0.6768, 0.3239, 0.6875, 0.3115, 0.3627, 0.3297, 0.342, 0.3397, 0.3307, 0.3169, 0.3512, 0.3174, 0.6974, 0.3327, 0.6628, 0.3725, 0.6391, 0.3573, 0.6768, 0.3239, 0.4028, 0.3621, 0.3793, 0.3787, 0.342, 0.3397, 0.3627, 0.3297, 0.6628, 0.3725, 0.6268, 0.3958, 0.6183, 0.3752, 0.6391, 0.3573, 0.4246, 0.3793, 0.4169, 0.4006, 0.3793, 0.3787, 0.4028, 0.3621, 0.6268, 0.3958, 0.6048, 0.3978, 0.6008, 0.3779, 0.6183, 0.3752, 0.4424, 0.3812, 0.4393, 0.4015, 0.4169, 0.4006, 0.4246, 0.3793, 0.6048, 0.3978, 0.5531, 0.3905, 0.5597, 0.357, 0.6008, 0.3779, 0.4829, 0.3585, 0.4909, 0.3919, 0.4393, 0.4015, 0.4424, 0.3812, 0.5531, 0.3905, 0.5219, 0.386, 0.5211, 0.3439, 0.5597, 0.357, 0.5211, 0.3439, 0.5219, 0.386, 0.4909, 0.3919, 0.4829, 0.3585, 0.5773, 0.3402, 0.5998, 0.3448, 0.6008, 0.3779, 0.5597, 0.357, 0.4424, 0.3812, 0.442, 0.3478, 0.4646, 0.3422, 0.4829, 0.3585, 0.5998, 0.3448, 0.6155, 0.342, 0.6183, 0.3752, 0.6008, 0.3779, 0.4246, 0.3793, 0.426, 0.3456, 0.442, 0.3478, 0.4424, 0.3812, 0.6345, 0.3323, 0.6391, 0.3573, 0.6183, 0.3752, 0.6155, 0.342, 0.4246, 0.3793, 0.4028, 0.3621, 0.4064, 0.3365, 0.426, 0.3456, 0.6624, 0.3128, 0.6768, 0.3239, 0.6391, 0.3573, 0.6345, 0.3323, 0.4028, 0.3621, 0.3627, 0.3297, 0.3771, 0.3177, 0.4064, 0.3365, 0.6684, 0.298, 0.6875, 0.3115, 0.6768, 0.3239, 0.6624, 0.3128, 0.3627, 0.3297, 0.3512, 0.3174, 0.3703, 0.3026, 0.3771, 0.3177, 0.6641, 0.2779, 0.6839, 0.28, 0.6875, 0.3115, 0.6684, 0.298, 0.3512, 0.3174, 0.3537, 0.2846, 0.3741, 0.2818, 0.3703, 0.3026, 0.6392, 0.253, 0.6648, 0.2532, 0.6839, 0.28, 0.6641, 0.2779, 0.3537, 0.2846, 0.3727, 0.2564, 0.3989, 0.2556, 0.3741, 0.2818, 0.614, 0.2427, 0.6215, 0.2278, 0.6648, 0.2532, 0.6392, 0.253, 0.3727, 0.2564, 0.4165, 0.2295, 0.4245, 0.2445, 0.3989, 0.2556, 0.5729, 0.2586, 0.5531, 0.2096, 0.6215, 0.2278, 0.614, 0.2427, 0.4165, 0.2295, 0.4853, 0.2101, 0.4664, 0.2597, 0.4245, 0.2445, 0.5729, 0.2586, 0.5639, 0.272, 0.5198, 0.2489, 0.5531, 0.2096, 0.5198, 0.2489, 0.4759, 0.2731, 0.4664, 0.2597, 0.4853, 0.2101, 0.5773, 0.3402, 0.5597, 0.357, 0.5211, 0.3439, 0.5585, 0.3166, 0.5211, 0.3439, 0.4829, 0.3585, 0.4646, 0.3422, 0.4826, 0.3178, 0.5585, 0.3166, 0.5211, 0.3439, 0.5203, 0.2948, 0.5569, 0.2912, 0.5203, 0.2948, 0.5211, 0.3439, 0.4826, 0.3178, 0.4834, 0.2922, 0.5198, 0.2489, 0.5639, 0.272, 0.5569, 0.2912, 0.5203, 0.2948, 0.4834, 0.2922, 0.4759, 0.2731, 0.5198, 0.2489, 0.5203, 0.2948, 0.5255, 0.06897, 0.5189, 0.0679, 0.5189, 0.05968, 0.5364, 0.06207, 0.5189, 0.05968, 0.5189, 0.0679, 0.5124, 0.06896, 0.5015, 0.06204, 0.5312, 0.07383, 0.5255, 0.06897, 0.5364, 0.06207, 0.5428, 0.06409, 0.5015, 0.06204, 0.5124, 0.06896, 0.5066, 0.07381, 0.4951, 0.06405, 0.531, 0.08743, 0.5312, 0.07383, 0.5428, 0.06409, 0.5463, 0.07267, 0.4951, 0.06405, 0.5066, 0.07381, 0.5068, 0.08742, 0.4916, 0.07262, 0.5556, 0.1217, 0.532, 0.1277, 0.5327, 0.09092, 0.5483, 0.08489, 0.5052, 0.09091, 0.5058, 0.1277, 0.4822, 0.1218, 0.4895, 0.08486, 0.531, 0.08743, 0.5463, 0.07267, 0.5483, 0.08489, 0.5327, 0.09092, 0.4895, 0.08486, 0.4916, 0.07262, 0.5068, 0.08742, 0.5052, 0.09091, 0.5381, 0.1584, 0.519, 0.1517, 0.5189, 0.1284, 0.532, 0.1277, 0.5189, 0.1284, 0.519, 0.1517, 0.4999, 0.1584, 0.5058, 0.1277, 0.5327, 0.09092, 0.532, 0.1277, 0.5189, 0.1284, 0.5189, 0.09395, 0.5189, 0.1284, 0.5058, 0.1277, 0.5052, 0.09091, 0.5189, 0.09395, 0.5189, 0.08518, 0.531, 0.08743, 0.5327, 0.09092, 0.5189, 0.09395, 0.5052, 0.09091, 0.5068, 0.08742, 0.5189, 0.08518, 0.5189, 0.09395, 0.5484, 0.1736, 0.538, 0.176, 0.5352, 0.1668, 0.5381, 0.1584, 0.5028, 0.1669, 0.5001, 0.176, 0.4897, 0.1737, 0.4999, 0.1584, 0.5443, 0.1934, 0.5372, 0.1876, 0.538, 0.176, 0.5484, 0.1736, 0.5001, 0.176, 0.5009, 0.1876, 0.494, 0.1934, 0.4897, 0.1737, 0.5198, 0.2008, 0.5288, 0.1918, 0.5372, 0.1876, 0.5443, 0.1934, 0.5009, 0.1876, 0.5092, 0.1916, 0.5198, 0.2008, 0.494, 0.1934, 0.5176, 0.1906, 0.5191, 0.1854, 0.5288, 0.1918, 0.5198, 0.2008, 0.5092, 0.1916, 0.5191, 0.1854, 0.5176, 0.1906, 0.5198, 0.2008, 0.519, 0.1517, 0.5381, 0.1584, 0.5352, 0.1668, 0.519, 0.159, 0.5028, 0.1669, 0.4999, 0.1584, 0.519, 0.1517, 0.519, 0.159, 0.519, 0.159, 0.5352, 0.1668, 0.5311, 0.1716, 0.519, 0.1656, 0.5069, 0.1717, 0.5028, 0.1669, 0.519, 0.159, 0.519, 0.1656, 0.5191, 0.1854, 0.5191, 0.1795, 0.5282, 0.1863, 0.5288, 0.1918, 0.5098, 0.1863, 0.5191, 0.1795, 0.5191, 0.1854, 0.5092, 0.1916, 0.5288, 0.1918, 0.5282, 0.1863, 0.5335, 0.1842, 0.5372, 0.1876, 0.5045, 0.1842, 0.5098, 0.1863, 0.5092, 0.1916, 0.5009, 0.1876, 0.5372, 0.1876, 0.5335, 0.1842, 0.5334, 0.1767, 0.538, 0.176, 0.5046, 0.1768, 0.5045, 0.1842, 0.5009, 0.1876, 0.5001, 0.176, 0.538, 0.176, 0.5334, 0.1767, 0.5311, 0.1716, 0.5352, 0.1668, 0.5069, 0.1717, 0.5046, 0.1768, 0.5001, 0.176, 0.5028, 0.1669, 0.5191, 0.1795, 0.5334, 0.1767, 0.5335, 0.1842, 0.5282, 0.1863, 0.5045, 0.1842, 0.5046, 0.1768, 0.5191, 0.1795, 0.5098, 0.1863, 0.5191, 0.1795, 0.519, 0.1656, 0.5311, 0.1716, 0.5334, 0.1767, 0.5069, 0.1717, 0.519, 0.1656, 0.5191, 0.1795, 0.5046, 0.1768, 0.5198, 0.2008, 0.5443, 0.1934, 0.5531, 0.2096, 0.5198, 0.2489, 0.4853, 0.2101, 0.494, 0.1934, 0.5198, 0.2008, 0.5198, 0.2489, 0.5443, 0.1934, 0.5484, 0.1736, 0.5616, 0.1678, 0.5531, 0.2096, 0.4764, 0.168, 0.4897, 0.1737, 0.494, 0.1934, 0.4853, 0.2101, 0.5484, 0.1736, 0.5381, 0.1584, 0.5595, 0.1493, 0.5616, 0.1678, 0.4784, 0.1494, 0.4999, 0.1584, 0.4897, 0.1737, 0.4764, 0.168, 0.5381, 0.1584, 0.532, 0.1277, 0.5556, 0.1217, 0.5595, 0.1493, 0.4822, 0.1218, 0.5058, 0.1277, 0.4999, 0.1584, 0.4784, 0.1494, 0.5831, 0.1085, 0.5961, 0.1334, 0.5595, 0.1493, 0.5556, 0.1217, 0.4784, 0.1494, 0.4414, 0.1336, 0.4545, 0.1085, 0.4822, 0.1218, 0.5961, 0.1334, 0.6012, 0.1479, 0.5616, 0.1678, 0.5595, 0.1493, 0.4764, 0.168, 0.4363, 0.1482, 0.4414, 0.1336, 0.4784, 0.1494, 0.6055, 0.1651, 0.5531, 0.2096, 0.5616, 0.1678, 0.6012, 0.1479, 0.4764, 0.168, 0.4853, 0.2101, 0.432, 0.1656, 0.4363, 0.1482, 0.531, 0.08743, 0.5189, 0.08518, 0.5189, 0.08387, 0.5289, 0.08496, 0.5189, 0.08387, 0.5189, 0.08518, 0.5068, 0.08742, 0.5089, 0.08495, 0.5312, 0.07383, 0.531, 0.08743, 0.5289, 0.08496, 0.529, 0.07543, 0.5089, 0.08495, 0.5068, 0.08742, 0.5066, 0.07381, 0.5088, 0.07542, 0.5255, 0.06897, 0.5312, 0.07383, 0.529, 0.07543, 0.5238, 0.07051, 0.5088, 0.07542, 0.5066, 0.07381, 0.5124, 0.06896, 0.5141, 0.0705, 0.5189, 0.0679, 0.5255, 0.06897, 0.5238, 0.07051, 0.5189, 0.06947, 0.5141, 0.0705, 0.5124, 0.06896, 0.5189, 0.0679, 0.5189, 0.06947, 0.5189, 0.06947, 0.5238, 0.07051, 0.5216, 0.07497, 0.5189, 0.07426, 0.5163, 0.07497, 0.5141, 0.0705, 0.5189, 0.06947, 0.5189, 0.07426, 0.5238, 0.07051, 0.529, 0.07543, 0.5242, 0.07669, 0.5216, 0.07497, 0.5136, 0.07668, 0.5088, 0.07542, 0.5141, 0.0705, 0.5163, 0.07497, 0.529, 0.07543, 0.5289, 0.08496, 0.5246, 0.07989, 0.5242, 0.07669, 0.5133, 0.07988, 0.5089, 0.08495, 0.5088, 0.07542, 0.5136, 0.07668, 0.5289, 0.08496, 0.5189, 0.08387, 0.5189, 0.07933, 0.5246, 0.07989, 0.5189, 0.07933, 0.5189, 0.08387, 0.5089, 0.08495, 0.5133, 0.07988, 0.5189, 0.07933, 0.5189, 0.07426, 0.5216, 0.07497, 0.5246, 0.07989, 0.5163, 0.07497, 0.5189, 0.07426, 0.5189, 0.07933, 0.5133, 0.07988, 0.5246, 0.07989, 0.5216, 0.07497, 0.5242, 0.07669, 0.5136, 0.07668, 0.5163, 0.07497, 0.5133, 0.07988, 0.5569, 0.2912, 0.5639, 0.272, 0.5718, 0.2773, 0.5684, 0.2929, 0.4681, 0.2786, 0.4759, 0.2731, 0.4834, 0.2922, 0.472, 0.2943, 0.5585, 0.3166, 0.5569, 0.2912, 0.5684, 0.2929, 0.5731, 0.3114, 0.472, 0.2943, 0.4834, 0.2922, 0.4826, 0.3178, 0.4678, 0.3131, 0.5773, 0.3402, 0.5585, 0.3166, 0.5731, 0.3114, 0.5849, 0.3277, 0.4678, 0.3131, 0.4826, 0.3178, 0.4646, 0.3422, 0.4565, 0.33, 0.5639, 0.272, 0.5729, 0.2586, 0.5807, 0.2666, 0.5718, 0.2773, 0.4587, 0.268, 0.4664, 0.2597, 0.4759, 0.2731, 0.4681, 0.2786, 0.5729, 0.2586, 0.614, 0.2427, 0.6117, 0.2557, 0.5807, 0.2666, 0.4271, 0.2577, 0.4245, 0.2445, 0.4664, 0.2597, 0.4587, 0.268, 0.614, 0.2427, 0.6392, 0.253, 0.6325, 0.2629, 0.6117, 0.2557, 0.4061, 0.2655, 0.3989, 0.2556, 0.4245, 0.2445, 0.4271, 0.2577, 0.6392, 0.253, 0.6641, 0.2779, 0.6537, 0.28, 0.6325, 0.2629, 0.3849, 0.2836, 0.3741, 0.2818, 0.3989, 0.2556, 0.4061, 0.2655, 0.6641, 0.2779, 0.6684, 0.298, 0.6561, 0.2976, 0.6537, 0.28, 0.383, 0.3019, 0.3703, 0.3026, 0.3741, 0.2818, 0.3849, 0.2836, 0.6684, 0.298, 0.6624, 0.3128, 0.6528, 0.3102, 0.6561, 0.2976, 0.3869, 0.3146, 0.3771, 0.3177, 0.3703, 0.3026, 0.383, 0.3019, 0.6624, 0.3128, 0.6345, 0.3323, 0.629, 0.3239, 0.6528, 0.3102, 0.4116, 0.3277, 0.4064, 0.3365, 0.3771, 0.3177, 0.3869, 0.3146, 0.6345, 0.3323, 0.6155, 0.342, 0.6144, 0.332, 0.629, 0.3239, 0.4267, 0.3354, 0.426, 0.3456, 0.4064, 0.3365, 0.4116, 0.3277, 0.6155, 0.342, 0.5998, 0.3448, 0.601, 0.3336, 0.6144, 0.332, 0.4403, 0.3365, 0.442, 0.3478, 0.426, 0.3456, 0.4267, 0.3354, 0.5998, 0.3448, 0.5773, 0.3402, 0.5849, 0.3277, 0.601, 0.3336, 0.4565, 0.33, 0.4646, 0.3422, 0.442, 0.3478, 0.4403, 0.3365, 0.601, 0.3336, 0.5849, 0.3277, 0.5906, 0.3215, 0.6018, 0.3285, 0.4504, 0.3239, 0.4565, 0.33, 0.4403, 0.3365, 0.4394, 0.3313, 0.6144, 0.332, 0.601, 0.3336, 0.6018, 0.3285, 0.6133, 0.3271, 0.4394, 0.3313, 0.4403, 0.3365, 0.4267, 0.3354, 0.4276, 0.3304, 0.629, 0.3239, 0.6144, 0.332, 0.6133, 0.3271, 0.6269, 0.3205, 0.4276, 0.3304, 0.4267, 0.3354, 0.4116, 0.3277, 0.4136, 0.3242, 0.6528, 0.3102, 0.629, 0.3239, 0.6269, 0.3205, 0.6462, 0.3064, 0.4136, 0.3242, 0.4116, 0.3277, 0.3869, 0.3146, 0.3934, 0.3105, 0.6561, 0.2976, 0.6528, 0.3102, 0.6462, 0.3064, 0.6495, 0.2962, 0.3934, 0.3105, 0.3869, 0.3146, 0.383, 0.3019, 0.3897, 0.3002, 0.6537, 0.28, 0.6561, 0.2976, 0.6495, 0.2962, 0.6478, 0.2835, 0.3897, 0.3002, 0.383, 0.3019, 0.3849, 0.2836, 0.391, 0.2871, 0.6325, 0.2629, 0.6537, 0.28, 0.6478, 0.2835, 0.6298, 0.2673, 0.391, 0.2871, 0.3849, 0.2836, 0.4061, 0.2655, 0.4089, 0.27, 0.6117, 0.2557, 0.6325, 0.2629, 0.6298, 0.2673, 0.6126, 0.2616, 0.4089, 0.27, 0.4061, 0.2655, 0.4271, 0.2577, 0.4263, 0.2637, 0.5807, 0.2666, 0.6117, 0.2557, 0.6126, 0.2616, 0.5852, 0.271, 0.4263, 0.2637, 0.4271, 0.2577, 0.4587, 0.268, 0.4544, 0.2726, 0.5718, 0.2773, 0.5807, 0.2666, 0.5852, 0.271, 0.5781, 0.2819, 0.4544, 0.2726, 0.4587, 0.268, 0.4681, 0.2786, 0.4618, 0.2834, 0.5849, 0.3277, 0.5731, 0.3114, 0.5795, 0.3093, 0.5906, 0.3215, 0.4612, 0.3112, 0.4678, 0.3131, 0.4565, 0.33, 0.4504, 0.3239, 0.5731, 0.3114, 0.5684, 0.2929, 0.5775, 0.2938, 0.5795, 0.3093, 0.4628, 0.2954, 0.472, 0.2943, 0.4678, 0.3131, 0.4612, 0.3112, 0.5684, 0.2929, 0.5718, 0.2773, 0.5781, 0.2819, 0.5775, 0.2938, 0.4618, 0.2834, 0.4681, 0.2786, 0.472, 0.2943, 0.4628, 0.2954, 0.5219, 0.386, 0.5531, 0.3905, 0.5532, 0.4331, 0.523, 0.4336, 0.4928, 0.4345, 0.4909, 0.3919, 0.5219, 0.386, 0.523, 0.4336, 0.5531, 0.3905, 0.6048, 0.3978, 0.6098, 0.4315, 0.5532, 0.4331, 0.4359, 0.4357, 0.4393, 0.4015, 0.4909, 0.3919, 0.4928, 0.4345, 0.6048, 0.3978, 0.6268, 0.3958, 0.6482, 0.4193, 0.6098, 0.4315, 0.3965, 0.4254, 0.4169, 0.4006, 0.4393, 0.4015, 0.4359, 0.4357, 0.6268, 0.3958, 0.6628, 0.3725, 0.6921, 0.3883, 0.6482, 0.4193, 0.3503, 0.3962, 0.3793, 0.3787, 0.4169, 0.4006, 0.3965, 0.4254, 0.6628, 0.3725, 0.6974, 0.3327, 0.7263, 0.3418, 0.6921, 0.3883, 0.3128, 0.3506, 0.342, 0.3397, 0.3793, 0.3787, 0.3503, 0.3962, 0.6974, 0.3327, 0.7073, 0.3101, 0.7359, 0.3121, 0.7263, 0.3418, 0.3011, 0.3206, 0.3307, 0.3169, 0.342, 0.3397, 0.3128, 0.3506, 0.7073, 0.3101, 0.7153, 0.2654, 0.7299, 0.2564, 0.7359, 0.3121, 0.3049, 0.2611, 0.3205, 0.2703, 0.3307, 0.3169, 0.3011, 0.3206, 0.7153, 0.2654, 0.6764, 0.2332, 0.6982, 0.2169, 0.7299, 0.2564, 0.3374, 0.2192, 0.3603, 0.2359, 0.3205, 0.2703, 0.3049, 0.2611, 0.6764, 0.2332, 0.6474, 0.2005, 0.6631, 0.1907, 0.6982, 0.2169, 0.3735, 0.1919, 0.3897, 0.2019, 0.3603, 0.2359, 0.3374, 0.2192, 0.6269, 0.01561, 0.6494, 0.02238, 0.6605, 0.07608, 0.6214, 0.04809, 0.3768, 0.0753, 0.3888, 0.02159, 0.4113, 0.01513, 0.4164, 0.04763, 0.5675, 0.000144, 0.6269, 0.01561, 0.6214, 0.04809, 0.5772, 0.0328, 0.4164, 0.04763, 0.4113, 0.01513, 0.4706, 0.000144, 0.4608, 0.03266, 0.5189, 0.02489, 0.5675, 0.000144, 0.5772, 0.0328, 0.5474, 0.04172, 0.4608, 0.03266, 0.4706, 0.000144, 0.5189, 0.02489, 0.4905, 0.04167, 0.5403, 0.05381, 0.5189, 0.05029, 0.5189, 0.02489, 0.5474, 0.04172, 0.5189, 0.02489, 0.5189, 0.05029, 0.4976, 0.05377, 0.4905, 0.04167, 0.5519, 0.05834, 0.5403, 0.05381, 0.5474, 0.04172, 0.5581, 0.05387, 0.4905, 0.04167, 0.4976, 0.05377, 0.486, 0.05827, 0.4798, 0.05378, 0.5551, 0.0619, 0.5519, 0.05834, 0.5581, 0.05387, 0.577, 0.058, 0.4798, 0.05378, 0.486, 0.05827, 0.4828, 0.06183, 0.4609, 0.05785, 0.5638, 0.07659, 0.5551, 0.0619, 0.577, 0.058, 0.6117, 0.07827, 0.4609, 0.05785, 0.4828, 0.06183, 0.474, 0.07651, 0.4259, 0.07799, 0.577, 0.058, 0.5772, 0.0328, 0.6214, 0.04809, 0.6117, 0.07827, 0.4164, 0.04763, 0.4608, 0.03266, 0.4609, 0.05785, 0.4259, 0.07799, 0.577, 0.058, 0.5581, 0.05387, 0.5474, 0.04172, 0.5772, 0.0328, 0.4905, 0.04167, 0.4798, 0.05378, 0.4609, 0.05785, 0.4608, 0.03266, 0.6267, 0.1114, 0.6117, 0.07827, 0.6214, 0.04809, 0.6605, 0.07608, 0.4164, 0.04763, 0.4259, 0.07799, 0.4106, 0.1112, 0.3768, 0.0753, 0.5831, 0.1085, 0.5638, 0.07659, 0.6117, 0.07827, 0.6267, 0.1114, 0.4259, 0.07799, 0.474, 0.07651, 0.4545, 0.1085, 0.4106, 0.1112, 0.5961, 0.1334, 0.6295, 0.1305, 0.6235, 0.1468, 0.6012, 0.1479, 0.4137, 0.1472, 0.4076, 0.1306, 0.4414, 0.1336, 0.4363, 0.1482, 0.5831, 0.1085, 0.6267, 0.1114, 0.6295, 0.1305, 0.5961, 0.1334, 0.4076, 0.1306, 0.4106, 0.1112, 0.4545, 0.1085, 0.4414, 0.1336, 0.6055, 0.1651, 0.6012, 0.1479, 0.6235, 0.1468, 0.6193, 0.1598, 0.4137, 0.1472, 0.4363, 0.1482, 0.432, 0.1656, 0.418, 0.1604, 0.6055, 0.1651, 0.6193, 0.1598, 0.6631, 0.1907, 0.6474, 0.2005, 0.3735, 0.1919, 0.418, 0.1604, 0.432, 0.1656, 0.3897, 0.2019, 0.9459, 0.07957, 0.8862, 0.1218, 0.8491, 0.09973, 0.8918, 0.03692, 0.1831, 0.09213, 0.1413, 0.1125, 0.07896, 0.06072, 0.1423, 0.02147, 0.8918, 0.03692, 0.8491, 0.09973, 0.7885, 0.08083, 0.8056, 0.01079, 0.2464, 0.07651, 0.1831, 0.09213, 0.1423, 0.02147, 0.2326, 0.003484, 0.8056, 0.01079, 0.7885, 0.08083, 0.687, 0.0772, 0.6724, 0.0222, 0.3499, 0.07596, 0.2464, 0.07651, 0.2326, 0.003484, 0.366, 0.02099, 0.6724, 0.0222, 0.687, 0.0772, 0.6605, 0.07608, 0.6494, 0.02238, 0.3768, 0.0753, 0.3499, 0.07596, 0.366, 0.02099, 0.3888, 0.02159, 0.6267, 0.1114, 0.6605, 0.07608, 0.687, 0.0772, 0.6295, 0.1305, 0.3499, 0.07596, 0.3768, 0.0753, 0.4106, 0.1112, 0.4076, 0.1306, 0.7299, 0.2564, 0.6982, 0.2169, 0.7602, 0.1932, 0.789, 0.2333, 0.2716, 0.1939, 0.3374, 0.2192, 0.3049, 0.2611, 0.2413, 0.237, 0.9945, 0.1677, 0.9091, 0.1833, 0.8862, 0.1218, 0.9459, 0.07957, 0.1413, 0.1125, 0.1079, 0.1791, 0.01183, 0.1554, 0.07896, 0.06072, 0.9117, 0.4024, 0.8629, 0.3386, 0.8941, 0.3019, 0.9629, 0.3448, 0.1238, 0.3155, 0.1606, 0.3568, 0.1064, 0.4327, 0.04397, 0.367, 0.9629, 0.3448, 0.8941, 0.3019, 0.9154, 0.2598, 0.9999, 0.2546, 0.09896, 0.267, 0.1238, 0.3155, 0.04397, 0.367, 0.000144, 0.2591, 0.9999, 0.2546, 0.9154, 0.2598, 0.9091, 0.1833, 0.9945, 0.1677, 0.1079, 0.1791, 0.09896, 0.267, 0.000144, 0.2591, 0.01183, 0.1554, 0.7495, 0.3347, 0.7359, 0.3121, 0.7663, 0.3008, 0.7892, 0.3137, 0.2674, 0.3101, 0.3011, 0.3206, 0.2882, 0.3465, 0.243, 0.3256, 0.7892, 0.3137, 0.7663, 0.3008, 0.8153, 0.2764, 0.8462, 0.2934, 0.2131, 0.2852, 0.2674, 0.3101, 0.243, 0.3256, 0.1785, 0.305, 0.8462, 0.2934, 0.8153, 0.2764, 0.845, 0.2564, 0.8735, 0.2659, 0.1797, 0.2633, 0.2131, 0.2852, 0.1785, 0.305, 0.1471, 0.2743, 0.8735, 0.2659, 0.845, 0.2564, 0.8591, 0.2282, 0.887, 0.2338, 0.1628, 0.2317, 0.1797, 0.2633, 0.1471, 0.2743, 0.1315, 0.2376, 0.8424, 0.1952, 0.875, 0.1847, 0.887, 0.2338, 0.8591, 0.2282, 0.1315, 0.2376, 0.1452, 0.1827, 0.1768, 0.1962, 0.1628, 0.2317, 0.9091, 0.1833, 0.9154, 0.2598, 0.887, 0.2338, 0.875, 0.1847, 0.1315, 0.2376, 0.09896, 0.267, 0.1079, 0.1791, 0.1452, 0.1827, 0.9154, 0.2598, 0.8941, 0.3019, 0.8735, 0.2659, 0.887, 0.2338, 0.1471, 0.2743, 0.1238, 0.3155, 0.09896, 0.267, 0.1315, 0.2376, 0.8941, 0.3019, 0.8629, 0.3386, 0.8462, 0.2934, 0.8735, 0.2659, 0.1785, 0.305, 0.1606, 0.3568, 0.1238, 0.3155, 0.1471, 0.2743, 0.8629, 0.3386, 0.7943, 0.3641, 0.7892, 0.3137, 0.8462, 0.2934, 0.243, 0.3256, 0.2398, 0.3826, 0.1606, 0.3568, 0.1785, 0.305, 0.7702, 0.3795, 0.7495, 0.3347, 0.7892, 0.3137, 0.7943, 0.3641, 0.243, 0.3256, 0.2882, 0.3465, 0.2681, 0.3987, 0.2398, 0.3826, 0.8455, 0.45, 0.7943, 0.3641, 0.8629, 0.3386, 0.9117, 0.4024, 0.1606, 0.3568, 0.2398, 0.3826, 0.1853, 0.4841, 0.1064, 0.4327, 0.8159, 0.4454, 0.7706, 0.4443, 0.7557, 0.4186, 0.7702, 0.3795, 0.287, 0.4429, 0.2714, 0.4733, 0.2193, 0.4772, 0.2681, 0.3987, 0.8159, 0.4454, 0.7702, 0.3795, 0.7943, 0.3641, 0.8455, 0.45, 0.2398, 0.3826, 0.2681, 0.3987, 0.2193, 0.4772, 0.1853, 0.4841, 0.8198, 0.4681, 0.8159, 0.4454, 0.8455, 0.45, 0.1853, 0.4841, 0.2193, 0.4772, 0.2159, 0.5036, 0.7359, 0.3121, 0.7299, 0.2564, 0.789, 0.2333, 0.7663, 0.3008, 0.2413, 0.237, 0.3049, 0.2611, 0.3011, 0.3206, 0.2674, 0.3101, 0.789, 0.2333, 0.8096, 0.2339, 0.8153, 0.2764, 0.7663, 0.3008, 0.2131, 0.2852, 0.2192, 0.2374, 0.2413, 0.237, 0.2674, 0.3101, 0.8096, 0.2339, 0.8293, 0.2196, 0.845, 0.2564, 0.8153, 0.2764, 0.1797, 0.2633, 0.1991, 0.2225, 0.2192, 0.2374, 0.2131, 0.2852, 0.8424, 0.1952, 0.8591, 0.2282, 0.845, 0.2564, 0.8293, 0.2196, 0.1797, 0.2633, 0.1628, 0.2317, 0.1768, 0.1962, 0.1991, 0.2225, 0.687, 0.0772, 0.7885, 0.08083, 0.7865, 0.1176, 0.7155, 0.1397, 0.2467, 0.1148, 0.2464, 0.07651, 0.3499, 0.07596, 0.3195, 0.1394, 0.7602, 0.1932, 0.7155, 0.1397, 0.7865, 0.1176, 0.7855, 0.1523, 0.2467, 0.1148, 0.3195, 0.1394, 0.2716, 0.1939, 0.246, 0.151, 0.6982, 0.2169, 0.6631, 0.1907, 0.7155, 0.1397, 0.7602, 0.1932, 0.3195, 0.1394, 0.3735, 0.1919, 0.3374, 0.2192, 0.2716, 0.1939, 0.6631, 0.1907, 0.6235, 0.1468, 0.6295, 0.1305, 0.7155, 0.1397, 0.4076, 0.1306, 0.4137, 0.1472, 0.3735, 0.1919, 0.3195, 0.1394, 0.6295, 0.1305, 0.687, 0.0772, 0.7155, 0.1397, 0.3195, 0.1394, 0.3499, 0.07596, 0.4076, 0.1306, 0.6631, 0.1907, 0.6193, 0.1598, 0.6235, 0.1468, 0.4137, 0.1472, 0.418, 0.1604, 0.3735, 0.1919, 0.8424, 0.1952, 0.8374, 0.1564, 0.8582, 0.1378, 0.875, 0.1847, 0.1717, 0.1323, 0.1966, 0.1552, 0.1768, 0.1962, 0.1452, 0.1827, 0.9091, 0.1833, 0.875, 0.1847, 0.8582, 0.1378, 0.8862, 0.1218, 0.1717, 0.1323, 0.1452, 0.1827, 0.1079, 0.1791, 0.1413, 0.1125, 0.7855, 0.1523, 0.7865, 0.1176, 0.8582, 0.1378, 0.8374, 0.1564, 0.1717, 0.1323, 0.2467, 0.1148, 0.246, 0.151, 0.1966, 0.1552, 0.7885, 0.08083, 0.8491, 0.09973, 0.8582, 0.1378, 0.7865, 0.1176, 0.1717, 0.1323, 0.1831, 0.09213, 0.2464, 0.07651, 0.2467, 0.1148, 0.8862, 0.1218, 0.8582, 0.1378, 0.8491, 0.09973, 0.1831, 0.09213, 0.1717, 0.1323, 0.1413, 0.1125, 0.5062, 0.9049, 0.4324, 0.8949, 0.4388, 0.8702, 0.4911, 0.8817, 0.3159, 0.8682, 0.3216, 0.8932, 0.2472, 0.9012, 0.263, 0.8783, 0.5062, 0.9049, 0.4911, 0.8817, 0.5728, 0.8605, 0.6048, 0.8799, 0.1815, 0.8547, 0.263, 0.8783, 0.2472, 0.9012, 0.1487, 0.8733, 0.6048, 0.8799, 0.5728, 0.8605, 0.5864, 0.794, 0.62, 0.7916, 0.1697, 0.7875, 0.1815, 0.8547, 0.1487, 0.8733, 0.1361, 0.7841, 0.62, 0.7916, 0.5864, 0.794, 0.549, 0.7464, 0.5638, 0.7392, 0.2087, 0.7409, 0.1697, 0.7875, 0.1361, 0.7841, 0.1941, 0.7332, 0.5638, 0.7392, 0.549, 0.7464, 0.5003, 0.7117, 0.5083, 0.6977, 0.2584, 0.7075, 0.2087, 0.7409, 0.1941, 0.7332, 0.2508, 0.6932, 0.5083, 0.6977, 0.5003, 0.7117, 0.4386, 0.6807, 0.4348, 0.6589, 0.321, 0.678, 0.2584, 0.7075, 0.2508, 0.6932, 0.3253, 0.6562, 0.5003, 0.7117, 0.5057, 0.7309, 0.453, 0.7, 0.4386, 0.6807, 0.3061, 0.697, 0.2525, 0.7266, 0.2584, 0.7075, 0.321, 0.678, 0.549, 0.7464, 0.5429, 0.7558, 0.5057, 0.7309, 0.5003, 0.7117, 0.2525, 0.7266, 0.2146, 0.7504, 0.2087, 0.7409, 0.2584, 0.7075, 0.5864, 0.794, 0.5681, 0.7874, 0.5429, 0.7558, 0.549, 0.7464, 0.2146, 0.7504, 0.1883, 0.7814, 0.1697, 0.7875, 0.2087, 0.7409, 0.5728, 0.8605, 0.5555, 0.8264, 0.5681, 0.7874, 0.5864, 0.794, 0.1883, 0.7814, 0.1998, 0.8209, 0.1815, 0.8547, 0.1697, 0.7875, 0.4911, 0.8817, 0.5012, 0.8444, 0.5555, 0.8264, 0.5728, 0.8605, 0.1998, 0.8209, 0.2538, 0.8405, 0.263, 0.8783, 0.1815, 0.8547, 0.4911, 0.8817, 0.4388, 0.8702, 0.4578, 0.84, 0.5012, 0.8444, 0.2976, 0.8374, 0.3159, 0.8682, 0.263, 0.8783, 0.2538, 0.8405, 0.7602, 0.1932, 0.7855, 0.1523, 0.796, 0.177, 0.7832, 0.1874, 0.2336, 0.1756, 0.246, 0.151, 0.2716, 0.1939, 0.247, 0.1871, 0.391, 0.6119, 0.4348, 0.6589, 0.4386, 0.6807, 0.3948, 0.6861, 0.321, 0.678, 0.3253, 0.6562, 0.3699, 0.6102, 0.3648, 0.6844, 0.789, 0.2333, 0.7602, 0.1932, 0.7832, 0.1874, 0.8096, 0.2339, 0.247, 0.1871, 0.2716, 0.1939, 0.2413, 0.237, 0.2192, 0.2374, 0.3917, 0.8621, 0.4016, 0.8415, 0.4388, 0.8702, 0.4324, 0.8949, 0.3159, 0.8682, 0.354, 0.8403, 0.3634, 0.8613, 0.3216, 0.8932, 0.4386, 0.6807, 0.453, 0.7, 0.435, 0.7183, 0.3948, 0.6861, 0.3237, 0.7157, 0.3061, 0.697, 0.321, 0.678, 0.3648, 0.6844, 0.4337, 0.7297, 0.3847, 0.7103, 0.3948, 0.6861, 0.435, 0.7183, 0.3648, 0.6844, 0.3744, 0.709, 0.3247, 0.7272, 0.3237, 0.7157, 0.411, 0.7477, 0.3847, 0.7103, 0.4337, 0.7297, 0.4278, 0.7428, 0.3247, 0.7272, 0.3744, 0.709, 0.347, 0.7458, 0.3303, 0.7405, 0.4181, 0.7849, 0.3847, 0.7954, 0.3847, 0.7103, 0.411, 0.7477, 0.3744, 0.709, 0.3723, 0.7945, 0.339, 0.7831, 0.347, 0.7458, 0.4016, 0.8415, 0.3847, 0.7954, 0.4181, 0.7849, 0.4313, 0.8175, 0.339, 0.7831, 0.3723, 0.7945, 0.354, 0.8403, 0.3248, 0.8155, 0.4388, 0.8702, 0.4016, 0.8415, 0.4313, 0.8175, 0.4578, 0.84, 0.3248, 0.8155, 0.354, 0.8403, 0.3159, 0.8682, 0.2976, 0.8374, 0.8096, 0.2339, 0.8163, 0.2031, 0.8251, 0.2098, 0.8293, 0.2196, 0.1998, 0.2148, 0.2098, 0.2062, 0.2192, 0.2374, 0.1991, 0.2225, 0.8096, 0.2339, 0.7832, 0.1874, 0.8022, 0.1846, 0.8163, 0.2031, 0.2265, 0.1831, 0.247, 0.1871, 0.2192, 0.2374, 0.2098, 0.2062, 0.7832, 0.1874, 0.796, 0.177, 0.8022, 0.1846, 0.2265, 0.1831, 0.2336, 0.1756, 0.247, 0.1871, 0.4578, 0.84, 0.4313, 0.8175, 0.4485, 0.8046, 0.4734, 0.8247, 0.3079, 0.802, 0.3248, 0.8155, 0.2976, 0.8374, 0.2824, 0.8215, 0.4313, 0.8175, 0.4181, 0.7849, 0.4359, 0.7796, 0.4485, 0.8046, 0.3212, 0.7772, 0.339, 0.7831, 0.3248, 0.8155, 0.3079, 0.802, 0.4181, 0.7849, 0.411, 0.7477, 0.4237, 0.7542, 0.4359, 0.7796, 0.3341, 0.752, 0.347, 0.7458, 0.339, 0.7831, 0.3212, 0.7772, 0.411, 0.7477, 0.4278, 0.7428, 0.4379, 0.7498, 0.4237, 0.7542, 0.3199, 0.7473, 0.3303, 0.7405, 0.347, 0.7458, 0.3341, 0.752, 0.4278, 0.7428, 0.4337, 0.7297, 0.4454, 0.732, 0.4379, 0.7498, 0.3129, 0.7292, 0.3247, 0.7272, 0.3303, 0.7405, 0.3199, 0.7473, 0.4337, 0.7297, 0.435, 0.7183, 0.441, 0.7244, 0.4454, 0.732, 0.3175, 0.7217, 0.3237, 0.7157, 0.3247, 0.7272, 0.3129, 0.7292, 0.435, 0.7183, 0.453, 0.7, 0.4553, 0.7137, 0.441, 0.7244, 0.3035, 0.7107, 0.3061, 0.697, 0.3237, 0.7157, 0.3175, 0.7217, 0.5012, 0.8444, 0.4578, 0.84, 0.4734, 0.8247, 0.5125, 0.8288, 0.2824, 0.8215, 0.2976, 0.8374, 0.2538, 0.8405, 0.243, 0.8246, 0.5555, 0.8264, 0.5012, 0.8444, 0.5125, 0.8288, 0.5509, 0.8118, 0.243, 0.8246, 0.2538, 0.8405, 0.1998, 0.8209, 0.2048, 0.8064, 0.5681, 0.7874, 0.5555, 0.8264, 0.5509, 0.8118, 0.5521, 0.7877, 0.2048, 0.8064, 0.1998, 0.8209, 0.1883, 0.7814, 0.2043, 0.7822, 0.5429, 0.7558, 0.5681, 0.7874, 0.5521, 0.7877, 0.5394, 0.7645, 0.2043, 0.7822, 0.1883, 0.7814, 0.2146, 0.7504, 0.2178, 0.7593, 0.5057, 0.7309, 0.5429, 0.7558, 0.5394, 0.7645, 0.5084, 0.7431, 0.2178, 0.7593, 0.2146, 0.7504, 0.2525, 0.7266, 0.2494, 0.7387, 0.453, 0.7, 0.5057, 0.7309, 0.5084, 0.7431, 0.4553, 0.7137, 0.2494, 0.7387, 0.2525, 0.7266, 0.3061, 0.697, 0.3035, 0.7107, 0.4379, 0.7498, 0.4454, 0.732, 0.4708, 0.7484, 0.4548, 0.7617, 0.287, 0.745, 0.3129, 0.7292, 0.3199, 0.7473, 0.3027, 0.7587, 0.4548, 0.7617, 0.4708, 0.7484, 0.4889, 0.7705, 0.4754, 0.7839, 0.2683, 0.7667, 0.287, 0.745, 0.3027, 0.7587, 0.2814, 0.7805, 0.4754, 0.7839, 0.4889, 0.7705, 0.5037, 0.7876, 0.4945, 0.8025, 0.253, 0.7834, 0.2683, 0.7667, 0.2814, 0.7805, 0.2618, 0.7986, 0.4945, 0.8025, 0.5037, 0.7876, 0.5186, 0.7916, 0.5168, 0.8073, 0.2379, 0.787, 0.253, 0.7834, 0.2618, 0.7986, 0.2392, 0.8029, 0.5125, 0.8288, 0.4734, 0.8247, 0.4945, 0.8025, 0.5168, 0.8073, 0.2618, 0.7986, 0.2824, 0.8215, 0.243, 0.8246, 0.2392, 0.8029, 0.4485, 0.8046, 0.4754, 0.7839, 0.4945, 0.8025, 0.4734, 0.8247, 0.2618, 0.7986, 0.2814, 0.7805, 0.3079, 0.802, 0.2824, 0.8215, 0.4485, 0.8046, 0.4359, 0.7796, 0.4548, 0.7617, 0.4754, 0.7839, 0.3027, 0.7587, 0.3212, 0.7772, 0.3079, 0.802, 0.2814, 0.7805, 0.4379, 0.7498, 0.4548, 0.7617, 0.4359, 0.7796, 0.4237, 0.7542, 0.3212, 0.7772, 0.3027, 0.7587, 0.3199, 0.7473, 0.3341, 0.752, 0.441, 0.7244, 0.4553, 0.7137, 0.4708, 0.7484, 0.4454, 0.732, 0.287, 0.745, 0.3035, 0.7107, 0.3175, 0.7217, 0.3129, 0.7292, 0.5084, 0.7431, 0.4889, 0.7705, 0.4708, 0.7484, 0.4553, 0.7137, 0.287, 0.745, 0.2683, 0.7667, 0.2494, 0.7387, 0.3035, 0.7107, 0.5394, 0.7645, 0.5037, 0.7876, 0.4889, 0.7705, 0.5084, 0.7431, 0.2683, 0.7667, 0.253, 0.7834, 0.2178, 0.7593, 0.2494, 0.7387, 0.5521, 0.7877, 0.5186, 0.7916, 0.5037, 0.7876, 0.5394, 0.7645, 0.253, 0.7834, 0.2379, 0.787, 0.2043, 0.7822, 0.2178, 0.7593, 0.5509, 0.8118, 0.5168, 0.8073, 0.5186, 0.7916, 0.5521, 0.7877, 0.2379, 0.787, 0.2392, 0.8029, 0.2048, 0.8064, 0.2043, 0.7822, 0.5125, 0.8288, 0.5168, 0.8073, 0.5509, 0.8118, 0.2048, 0.8064, 0.2392, 0.8029, 0.243, 0.8246, 0.5083, 0.6977, 0.4348, 0.6589, 0.4841, 0.6288, 0.5434, 0.6835, 0.2769, 0.6251, 0.3253, 0.6562, 0.2508, 0.6932, 0.2161, 0.6781, 0.5638, 0.7392, 0.5083, 0.6977, 0.5434, 0.6835, 0.5811, 0.7269, 0.2161, 0.6781, 0.2508, 0.6932, 0.1941, 0.7332, 0.1772, 0.7204, 0.62, 0.7916, 0.5638, 0.7392, 0.5811, 0.7269, 0.6167, 0.76, 0.1772, 0.7204, 0.1941, 0.7332, 0.1361, 0.7841, 0.1404, 0.7524, 0.7075, 0.7599, 0.62, 0.7916, 0.6167, 0.76, 0.6606, 0.7412, 0.1404, 0.7524, 0.1361, 0.7841, 0.04953, 0.7488, 0.09704, 0.7321, 0.7455, 0.6521, 0.7075, 0.7599, 0.6606, 0.7412, 0.6773, 0.6704, 0.09704, 0.7321, 0.04953, 0.7488, 0.01941, 0.6397, 0.08356, 0.662, 0.7408, 0.5724, 0.7455, 0.6521, 0.6773, 0.6704, 0.6714, 0.5927, 0.08356, 0.662, 0.01941, 0.6397, 0.03366, 0.5644, 0.09282, 0.5899, 0.6773, 0.6704, 0.5434, 0.6835, 0.4841, 0.6288, 0.6714, 0.5927, 0.2769, 0.6251, 0.2161, 0.6781, 0.08356, 0.662, 0.09282, 0.5899, 0.6773, 0.6704, 0.6606, 0.7412, 0.5811, 0.7269, 0.5434, 0.6835, 0.1772, 0.7204, 0.09704, 0.7321, 0.08356, 0.662, 0.2161, 0.6781, 0.6606, 0.7412, 0.6167, 0.76, 0.5811, 0.7269, 0.1772, 0.7204, 0.1404, 0.7524, 0.09704, 0.7321, 0.8424, 0.1952, 0.8293, 0.2196, 0.8346, 0.2069, 0.8347, 0.207, 0.03366, 0.5644, 0.05122, 0.5227, 0.145, 0.5626, 0.09282, 0.5899, 0.6204, 0.5657, 0.6714, 0.5927, 0.4841, 0.6288, 0.4981, 0.5523, 0.2769, 0.6251, 0.09282, 0.5899, 0.145, 0.5626, 0.2642, 0.5501, 0.391, 0.6119, 0.4981, 0.5523, 0.4841, 0.6288, 0.4348, 0.6589, 0.2769, 0.6251, 0.2642, 0.5501, 0.3699, 0.6102, 0.3253, 0.6562])
me_suzanne.update()
me_cube_009 = bpy.data.meshes.new('Cube.009')
me_cube_009.from_pydata([(-1.0, -1.0, -1.0), (-1.0, -1.0, 1.0), (-1.0, 1.0, -1.0), (-1.0, 1.0, 1.0), (1.0, -1.0, -1.0), (1.0, -1.0, 1.0), (1.0, 1.0, -1.0), (1.0, 1.0, 1.0)], [], [(0, 1, 3, 2), (2, 3, 7, 6), (6, 7, 5, 4), (4, 5, 1, 0), (2, 6, 4, 0), (7, 3, 1, 5)])
_uv = me_cube_009.uv_layers.new(name='UVMap')
_uv.uv.foreach_set('vector', [0.375, 0.0, 0.625, 0.0, 0.625, 0.25, 0.375, 0.25, 0.375, 0.25, 0.625, 0.25, 0.625, 0.5, 0.375, 0.5, 0.375, 0.5, 0.625, 0.5, 0.625, 0.75, 0.375, 0.75, 0.375, 0.75, 0.625, 0.75, 0.625, 1.0, 0.375, 1.0, 0.125, 0.5, 0.375, 0.5, 0.375, 0.75, 0.125, 0.75, 0.625, 0.5, 0.875, 0.5, 0.875, 0.75, 0.625, 0.75])
me_cube_009.update()

# ---- objects
ob_cube = bpy.data.objects.new('Cube', me_cube)
ob_light = bpy.data.objects.new('Light', light_light)
ob_camera = bpy.data.objects.new('Camera', cam_camera)
ob_cube_001 = bpy.data.objects.new('Cube.001', me_cube_001)
ob_cube_002 = bpy.data.objects.new('Cube.002', me_cube_002)
ob_cube_003 = bpy.data.objects.new('Cube.003', me_cube_003)
ob_cube_004 = bpy.data.objects.new('Cube.004', me_cube_004)
ob_cube_005 = bpy.data.objects.new('Cube.005', me_cube_005)
ob_cube_006 = bpy.data.objects.new('Cube.006', me_cube_006)
ob_cube_007 = bpy.data.objects.new('Cube.007', me_cube_007)
ob_cube_008 = bpy.data.objects.new('Cube.008', me_cube_008)
ob_suzanne = bpy.data.objects.new('Suzanne', me_suzanne)
ob_cube_009 = bpy.data.objects.new('Cube.009', me_cube_009)

# ---- transforms, parenting, visibility, modifiers, constraints
ob_cube.location = (0.0, -2.0, 0.5)
ob_cube.scale = (1.2, 0.7, 0.5)
ob_cube.lock_rotations_4d = False
ob_cube.empty_display_type = 'ARROWS'
ob_cube.lineart.crease_threshold = 0.0
ob_light.location = (4.076, 1.005, 5.904)
ob_light.rotation_euler = (0.6503, 0.05522, 1.866)
ob_light.lock_rotations_4d = False
ob_light.empty_display_type = 'ARROWS'
ob_light.color = (0.0, 0.0, 0.0, 0.0)
ob_light.lineart.crease_threshold = 0.0
ob_camera.location = (7.359, -6.926, 4.958)
ob_camera.rotation_euler = (1.109, 0.0, 0.8149)
ob_camera.lock_rotations_4d = False
ob_camera.empty_display_type = 'ARROWS'
ob_camera.color = (0.0, 0.0, 0.0, 0.0)
ob_camera.display_type = 'WIRE'
ob_camera.lineart.crease_threshold = 0.0
ob_cube_001.location = (0.0, 2.0, 0.5)
ob_cube_001.scale = (1.2, 0.7, 0.5)
ob_cube_001.lock_rotations_4d = False
ob_cube_001.empty_display_type = 'ARROWS'
ob_cube_001.lineart.crease_threshold = 0.0
ob_cube_002.location = (-0.5, 2.0, 3.0)
ob_cube_002.scale = (0.5, 0.5, 2.0)
ob_cube_003.location = (-0.5, -2.0, 3.0)
ob_cube_003.scale = (0.5, 0.5, 2.0)
ob_cube_004.location = (-0.8, 2.0, 7.0)
ob_cube_004.rotation_euler = (0.0, -0.1745, 0.0)
ob_cube_004.scale = (0.5, 0.5, 2.0)
ob_cube_005.location = (-0.8, -2.0, 7.0)
ob_cube_005.rotation_euler = (0.0, -0.1745, 0.0)
ob_cube_005.scale = (0.5, 0.5, 2.0)
ob_cube_006.location = (-1.0, 0.0, 13.0)
ob_cube_006.scale = (1.0, 3.0, 4.0)
ob_cube_007.location = (-1.0, 6.0, 15.0)
ob_cube_007.rotation_euler = (1.571, 0.0, 0.0)
ob_cube_007.scale = (0.5, 0.5, 3.0)
ob_cube_008.location = (-1.0, -6.0, 15.0)
ob_cube_008.rotation_euler = (1.571, 0.0, 0.0)
ob_cube_008.scale = (0.5, 0.5, 3.0)
ob_suzanne.location = (-1.0, 0.0, 20.0)
ob_suzanne.rotation_euler = (0.0, 0.0, 1.571)
ob_suzanne.scale = (3.0, 3.0, 3.0)
ob_cube_009.location = (-1.0, 0.0, 18.0)
ob_cube_009.scale = (0.5, 0.5, 1.0)

# ---- collection membership
col_collection.objects.link(ob_cube)
col_collection.objects.link(ob_light)
col_collection.objects.link(ob_camera)
col_collection.objects.link(ob_cube_001)
col_collection.objects.link(ob_cube_002)
col_collection.objects.link(ob_cube_003)
col_collection.objects.link(ob_cube_004)
col_collection.objects.link(ob_cube_005)
col_collection.objects.link(ob_cube_006)
col_collection.objects.link(ob_cube_007)
col_collection.objects.link(ob_cube_008)
col_collection.objects.link(ob_suzanne)
col_collection.objects.link(ob_cube_009)

# ---- scene / render settings (as saved in the file)
scene.camera = ob_camera
scene.frame_start = 1; scene.frame_end = 250; scene.frame_set(1)
scene.render.engine = 'BLENDER_EEVEE_NEXT'
scene.cycles.sampling_pattern = 'TABULATED_SOBOL'
scene.view_settings.view_transform = 'Filmic'
bpy.context.view_layer.update()
